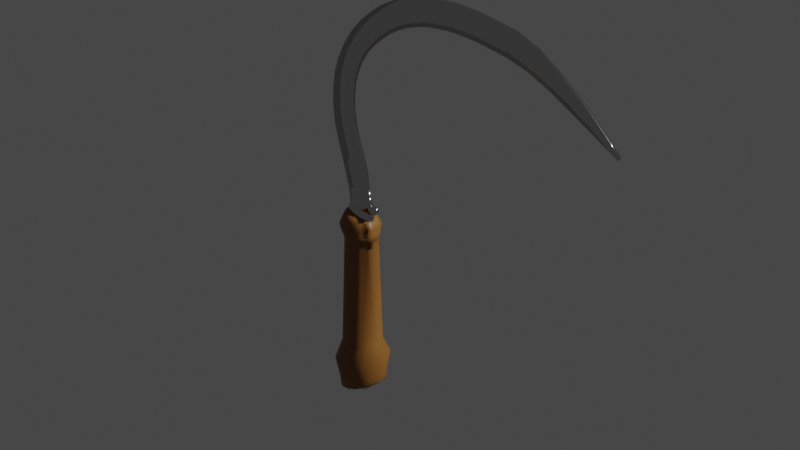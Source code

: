 # Source: sickle.blend  (saved by Blender 3.4.6; exported with 4.5.12 LTS)
import bpy
from mathutils import Matrix  # noqa: F401  (used for matrix-valued properties, if any)

bpy.ops.wm.read_factory_settings(use_empty=True)
scene = bpy.context.scene
scene.name = 'Scene'

# ---- materials (node trees are filled in below, after node groups)
mat_metal = bpy.data.materials.new('Metal')
mat_metal.use_transparent_shadow = False
mat_wood = bpy.data.materials.new('Wood')
mat_wood.use_transparent_shadow = False

# ---- material node trees
mat_metal.use_nodes = True; mat_metal.node_tree.nodes.clear()
_N = mat_metal.node_tree.nodes; _L = mat_metal.node_tree.links
n0 = _N.new('ShaderNodeBsdfPrincipled'); n0.name = 'Principled BSDF'; n0.location = (10, 300)
n0.distribution = 'GGX'
n0.subsurface_method = 'RANDOM_WALK_SKIN'
n0.inputs[0].default_value = (0.5947, 0.5947, 0.5947, 1.0)
n0.inputs[1].default_value = 1.0
n0.inputs[2].default_value = 0.1591
n0.inputs[3].default_value = 1.45
n0.inputs[27].default_value = (0.0, 0.0, 0.0, 1.0)
n0.inputs[28].default_value = 1.0
n1 = _N.new('ShaderNodeOutputMaterial'); n1.name = 'Material Output'; n1.location = (300, 300)
_L.new(n0.outputs[0], n1.inputs[0])
n1.is_active_output = True
mat_wood.use_nodes = True; mat_wood.node_tree.nodes.clear()
_N = mat_wood.node_tree.nodes; _L = mat_wood.node_tree.links
n0 = _N.new('ShaderNodeBsdfPrincipled'); n0.name = 'Principled BSDF'; n0.location = (10, 300)
n0.distribution = 'GGX'
n0.subsurface_method = 'RANDOM_WALK_SKIN'
n0.inputs[0].default_value = (0.2178, 0.08798, 0.01437, 1.0)
n0.inputs[3].default_value = 1.45
n0.inputs[27].default_value = (0.0, 0.0, 0.0, 1.0)
n0.inputs[28].default_value = 1.0
n1 = _N.new('ShaderNodeOutputMaterial'); n1.name = 'Material Output'; n1.location = (300, 300)
_L.new(n0.outputs[0], n1.inputs[0])
n1.is_active_output = True

# ---- world
world_world = bpy.data.worlds.new('World'); scene.world = world_world
world_world.use_nodes = True; world_world.node_tree.nodes.clear()
_N = world_world.node_tree.nodes; _L = world_world.node_tree.links
n0 = _N.new('ShaderNodeOutputWorld'); n0.name = 'World Output'; n0.location = (300, 300)
n1 = _N.new('ShaderNodeBackground'); n1.name = 'Background'; n1.location = (10, 300)
n1.inputs[0].default_value = (0.05088, 0.05088, 0.05088, 1.0)
_L.new(n1.outputs[0], n0.inputs[0])
n0.is_active_output = True
world_world.color = (0.05088, 0.05088, 0.05088)
world_world.use_sun_shadow = False
world_world.sun_shadow_jitter_overblur = 0.0

# ---- cameras
cam_camera = bpy.data.cameras.new('Camera')
cam_camera.display_size = 10.0

# ---- meshes
me_cylinder_005 = bpy.data.meshes.new('Cylinder.005')
me_cylinder_005.from_pydata([(-0.0002277, 0.2016, -0.62), (0.141, 0.1404, -0.6199), (0.1981, 0.0002434, -0.6197), (0.1405, -0.1408, -0.6198), (-0.005453, -0.1962, -0.6205), (-0.1394, -0.1393, -0.6193), (-0.1966, -0.001597, -0.6201), (-0.1395, 0.1395, -0.6199), (-4.188e-06, 0.242, -2.549), (0.1813, 0.1694, -2.529), (0.2568, -0.004429, -2.478), (0.1855, -0.1821, -2.443), (-3.444e-05, -0.248, -2.401), (-0.1806, -0.1757, -2.424), (-0.2547, -0.003367, -2.477), (-0.1816, 0.1704, -2.529), (0.1151, -0.008058, -2.484), (0.08131, 0.06995, -2.508), (-6.487e-05, 0.1028, -2.518), (0.2044, 0.197, -2.396), (0.2869, 0.006821, -2.349), (0.2068, -0.1905, -2.306), (-0.0002672, -0.2692, -2.279), (-0.2037, -0.1872, -2.3), (-0.2881, 0.004251, -2.348), (-0.2027, 0.2002, -2.397), (-1.24e-05, 0.2805, -2.417), (0.2428, 0.2331, -2.135), (0.339, 0.005644, -2.092), (0.2399, -0.2201, -2.051), (0.00128, -0.3142, -2.034), (-0.2357, -0.2228, -2.05), (-0.3406, 0.009054, -2.095), (-0.2444, 0.2322, -2.136), (0.002507, 0.3271, -2.153), (-0.0008268, 0.2387, -1.883), (0.1725, 0.1711, -1.883), (0.2473, 0.005604, -1.884), (0.174, -0.1635, -1.883), (-8.041e-06, -0.232, -1.883), (-0.1741, -0.1629, -1.883), (-0.2442, 0.005012, -1.883), (-0.1734, 0.1726, -1.882), (0.2799, 0.001704, -2.451), (0.2038, -0.1938, -2.395), (-0.1977, -0.1864, -2.391), (-0.2794, 0.00307, -2.449), (0.0002612, -0.2655, -2.368), (-0.1973, 0.1912, -2.507), (0.1959, 0.1938, -2.508), (-3.334e-05, 0.2684, -2.53), (0.08142, -0.08624, -2.47), (0.0001146, -0.117, -2.449), (-0.08105, -0.08503, -2.459), (-0.1151, -0.007707, -2.484), (-0.08189, 0.07033, -2.509), (0.09322, -0.01803, -2.513), (0.05772, 0.04442, -2.539), (-0.003134, 0.06422, -2.546), (0.06578, -0.08343, -2.494), (0.00258, -0.1092, -2.486), (-0.06666, -0.08145, -2.498), (-0.09029, -0.02508, -2.518), (-0.06347, 0.04035, -2.537), (0.07065, -0.03156, -2.549), (0.04319, 0.01488, -2.568), (-0.002186, 0.02984, -2.573), (0.04926, -0.08005, -2.534), (0.001417, -0.09943, -2.527), (-0.04898, -0.07865, -2.536), (-0.06661, -0.03649, -2.552), (-0.04735, 0.0122, -2.567), (0.02631, -0.04616, -2.574), (0.01601, -0.02836, -2.581), (-0.001211, -0.02264, -2.583), (0.01833, -0.06417, -2.567), (0.0003296, -0.07095, -2.564), (-0.0192, -0.06324, -2.567), (-0.0257, -0.0476, -2.573), (-0.0184, -0.02951, -2.58), (-0.0005938, -0.04772, -2.576), (-0.1834, -0.0758, -0.6196), (-0.226, -0.09528, -2.458), (-0.09831, -0.04629, -2.47), (-0.2639, -0.09803, -2.326), (-0.313, -0.1171, -2.069), (-0.2242, -0.08329, -1.878), (-0.2525, -0.09984, -2.427), (-0.08289, -0.05614, -2.51), (-0.0599, -0.05871, -2.546), (-0.02247, -0.05547, -2.571), (-0.07598, -0.1817, -0.6211), (-0.09339, -0.2204, -2.417), (-0.0392, -0.09907, -2.452), (-0.1095, -0.2464, -2.292), (-0.1291, -0.2902, -2.038), (-0.09223, -0.2127, -1.878), (-0.1045, -0.2412, -2.384), (-0.03406, -0.1025, -2.493), (-0.0251, -0.09215, -2.534), (-0.009304, -0.06747, -2.566), (0.07565, -0.1842, -0.6194), (0.09423, -0.2214, -2.418), (0.03921, -0.09907, -2.452), (0.1097, -0.2472, -2.292), (0.1294, -0.2901, -2.038), (0.09389, -0.2116, -1.878), (0.1055, -0.2473, -2.387), (0.03677, -0.1017, -2.491), (0.02628, -0.09274, -2.532), (0.009208, -0.06792, -2.566), (0.1821, -0.0753, -0.6193), (0.228, -0.09722, -2.461), (0.0985, -0.04598, -2.47), (0.2672, -0.09948, -2.326), (0.3099, -0.1136, -2.07), (0.2207, -0.08437, -1.88), (0.2606, -0.1052, -2.435), (0.08555, -0.05332, -2.506), (0.06221, -0.05811, -2.544), (0.02231, -0.05539, -2.571), (0.1812, 0.07506, -0.6193), (0.2259, 0.08382, -2.512), (0.09767, 0.03106, -2.494), (0.2659, 0.1121, -2.375), (0.3153, 0.1288, -2.113), (0.2219, 0.09272, -1.88), (0.2521, 0.1002, -2.488), (0.08159, 0.0154, -2.53), (0.05964, -0.00819, -2.562), (0.02123, -0.03735, -2.578), (0.07461, 0.1802, -0.6196), (0.09336, 0.2109, -2.547), (0.04087, 0.0863, -2.511), (0.1098, 0.2615, -2.409), (0.1354, 0.3046, -2.144), (0.09211, 0.22, -1.879), (0.1046, 0.2419, -2.531), (0.02872, 0.05814, -2.546), (0.02117, 0.02361, -2.574), (0.007455, -0.02549, -2.582), (-0.07589, 0.183, -0.6193), (-0.09336, 0.2109, -2.547), (-0.04067, 0.08637, -2.513), (-0.1096, 0.2597, -2.408), (-0.1295, 0.3016, -2.143), (-0.09395, 0.221, -1.879), (-0.1045, 0.2416, -2.53), (-0.03569, 0.05593, -2.545), (-0.02583, 0.02216, -2.573), (-0.009922, -0.02609, -2.582), (-0.1839, 0.07614, -0.6193), (-0.2259, 0.08381, -2.512), (-0.09856, 0.0324, -2.493), (-0.2627, 0.11, -2.375), (-0.3157, 0.128, -2.113), (-0.221, 0.09407, -1.879), (-0.2528, 0.1003, -2.488), (-0.08306, 0.008618, -2.531), (-0.05971, -0.01247, -2.562), (-0.02212, -0.03866, -2.577), (-0.0789, -0.1918, -0.5455), (-0.01622, -0.2079, -0.545), (-0.01152, -0.2076, -0.6178), (-0.07069, -0.193, -0.618), (-0.01033, -0.1968, -0.5496), (-0.083, -0.1779, -0.5472), (0.07585, -0.1824, -0.5499), (0.1391, -0.14, -0.5496), (0.1793, -0.0773, -0.5485), (-0.1395, -0.1382, -0.5509), (-0.1819, -0.0734, -0.5498), (-0.198, -0.003134, -0.5512), (-0.1797, 0.07397, -0.5489), (-0.1368, 0.1398, -0.5368), (-0.07209, 0.1807, -0.5344), (0.00214, 0.1953, -0.5329), (0.06992, 0.1849, -0.5374), (0.1378, 0.1408, -0.5474), (0.1966, -0.002105, -0.5488), (0.1821, 0.07153, -0.5512), (-0.1421, -0.1411, -0.544), (-0.08281, -0.1962, -0.543), (-0.09037, -0.2071, -0.4739), (-0.149, -0.1574, -0.4759), (-0.1846, -0.07491, -0.5403), (-0.2019, -0.003693, -0.543), (-0.1891, 0.07318, -0.5324), (-0.1504, 0.1466, -0.4975), (-0.07555, 0.1886, -0.4768), (0.002998, 0.2132, -0.4634), (0.07453, 0.1918, -0.5079), (-0.01689, -0.2138, -0.5415), (0.07757, -0.1864, -0.5387), (0.1435, -0.1458, -0.5391), (0.1899, -0.08109, -0.5397), (0.2076, -0.004101, -0.5394), (0.1917, 0.07484, -0.5378), (0.1451, 0.1446, -0.532), (-0.1998, -0.07716, -0.4789), (-0.2161, -0.004084, -0.4844), (-0.2065, 0.06677, -0.4777), (-0.1868, 0.1323, -0.4426), (-0.1179, 0.1911, -0.4468), (-0.1014, 0.1849, -0.4443), (-0.0775, 0.2202, -0.3913), (-0.08247, 0.2288, -0.3898), (0.1008, 0.201, -0.4408), (0.1619, 0.1536, -0.4633), (-0.01961, -0.225, -0.4746), (0.0812, -0.199, -0.4746), (0.1518, -0.1569, -0.4736), (0.2023, -0.08651, -0.473), (0.2214, -0.007748, -0.4721), (0.2087, 0.07723, -0.472), (0.01386, 0.2268, -0.3881), (-0.03426, 0.2195, -0.3414), (-0.1711, 0.173, -0.4008), (-0.1606, 0.1913, -0.3744), (-0.04083, 0.2216, -0.331), (-0.13, 0.193, -0.3305), (-0.02711, 0.2053, -0.3321), (-0.02774, 0.2186, -0.3176), (0.0243, 0.2217, -0.3838), (0.1019, 0.1909, -0.4365), (0.1685, 0.1467, -0.453), (0.202, 0.07326, -0.4667), (0.2155, 0.001421, -0.4672), (0.1952, -0.0837, -0.4677), (0.1486, -0.1534, -0.4684), (0.08026, -0.199, -0.4681), (-0.02742, -0.2417, -0.3742), (-0.01873, -0.2359, -0.3771), (-0.01627, -0.2128, -0.4681), (-0.09229, -0.2226, -0.3727), (-0.08932, -0.1935, -0.4689), (-0.09511, -0.2155, -0.3758), (-0.1467, -0.1544, -0.4688), (-0.197, -0.07412, -0.4706), (-0.2127, -0.003512, -0.4739), (-0.2055, 0.06499, -0.4669), (-0.1856, 0.1275, -0.4372), (-0.1682, 0.1669, -0.3975), (-0.1613, 0.1829, -0.3759), (-0.1311, 0.1817, -0.3385), (-0.08093, 0.1924, -0.2679), (0.07645, -0.2249, -0.3783), (0.1589, -0.1756, -0.3804), (0.2122, -0.102, -0.3743), (0.2384, -0.01157, -0.3771), (0.2386, 0.06922, -0.3743), (0.2016, 0.1471, -0.3727), (0.1357, 0.1963, -0.3736), (0.03332, 0.2217, -0.3773), (-0.0003457, 0.2005, -0.2907), (-0.001982, 0.2126, -0.2826), (-0.04178, 0.1892, -0.2276), (-0.04829, 0.1739, -0.2321), (-0.07423, 0.1776, -0.2638), (0.1223, 0.1646, -0.2895), (0.1723, 0.1153, -0.2912), (0.2002, 0.05744, -0.2968), (0.2032, -0.01132, -0.2989), (0.179, -0.087, -0.3095), (0.1297, -0.1523, -0.3185), (0.06364, -0.1868, -0.3213), (-0.02275, -0.1954, -0.3194), (-0.02968, -0.1972, -0.3175), (-0.09129, -0.1842, -0.3158), (-0.09472, -0.1744, -0.3235), (0.08857, 0.2025, -0.3476), (0.05501, 0.2102, -0.3474), (0.08573, 0.1823, -0.2893), (0.04346, 0.1952, -0.2904), (-0.1653, -0.1683, -0.3784), (-0.2117, -0.1022, -0.3778), (-0.2372, -0.01828, -0.3783), (-0.2346, 0.06657, -0.3782), (-0.2076, 0.1331, -0.3802), (0.03196, -0.1694, -0.3003), (-0.001234, -0.172, -0.3049), (0.1076, -0.1363, -0.2858), (0.1526, -0.07783, -0.2625), (0.1717, -0.01427, -0.243), (0.1672, 0.03804, -0.2305), (0.143, 0.0898, -0.2227), (0.1037, 0.137, -0.2238), (0.07508, 0.157, -0.2279), (0.04476, 0.1787, -0.2372), (0.02641, 0.1963, -0.2538), (0.02408, 0.1958, -0.2493), (0.002794, 0.1819, -0.1991), (0.04477, 0.1719, -0.1826), (0.04568, 0.1151, -0.2505), (0.08559, 0.09759, -0.2308), (0.1034, 0.03222, -0.24), (0.0433, 0.0293, -0.265), (0.111, -0.0207, -0.2536), (0.04354, -0.02998, -0.2751), (0.1024, -0.08285, -0.2667), (0.03932, -0.0913, -0.2875), (-0.1456, 0.1415, -0.284), (-0.1889, 0.06977, -0.2818), (-0.1978, -0.009992, -0.2876), (-0.1741, -0.08435, -0.2979), (-0.1352, -0.1352, -0.3073), (-0.03364, -0.1656, -0.3018), (-0.09337, -0.1513, -0.2816), (-0.09909, -0.1425, -0.2863), (-0.1209, -0.1184, -0.2757), (-0.1517, -0.07611, -0.2613), (-0.1758, -0.00469, -0.2422), (-0.1649, 0.04797, -0.2322), (-0.1423, 0.09371, -0.2237), (-0.08147, 0.1629, -0.2322), (-0.09279, 0.1589, -0.2201), (-0.1465, 0.1509, -0.2763), (-0.1407, 0.1034, -0.215), (-0.09165, 0.1481, -0.2154), (-0.08067, 0.153, -0.2265), (-0.008785, 0.1693, -0.1901), (0.03352, 0.1577, -0.1757), (0.04728, 0.1248, -0.1835), (0.03368, 0.1236, -0.1821), (-0.03845, 0.1716, -0.2221), (-0.03857, 0.1307, -0.2445), (-0.07944, 0.08963, -0.2399), (-0.04188, 0.08176, -0.2605), (-0.08317, 0.08726, -0.2278), (-0.07538, 0.01386, -0.2491), (-0.07042, 0.01409, -0.2589), (-0.04611, 0.01101, -0.2729), (-0.04559, -0.04074, -0.2835), (-0.06752, -0.04393, -0.2656), (-0.0605, -0.04056, -0.2802), (-0.04006, -0.1337, -0.2936), (-0.1182, -0.074, -0.2532), (-0.1218, -0.07023, -0.2595), (-0.1359, 0.002155, -0.2391), (-0.1347, 0.002199, -0.23), (-0.1405, 0.0495, -0.227), (-0.1378, 0.04976, -0.2176), (0.03147, -0.1848, -0.2606), (0.04068, -0.1079, -0.2377), (0.04391, -0.03835, -0.2169), (0.04649, 0.02321, -0.2028), (-0.02962, -0.1875, -0.2625), (-0.03946, -0.1523, -0.2514), (-0.04537, -0.07376, -0.2248), (-0.04747, 0.006852, -0.2012), (-0.04294, 0.06687, -0.1827), (-0.03931, 0.1166, -0.1702), (-0.03158, 0.1553, -0.1614), (0.02467, 0.1588, -0.02408), (0.03235, 0.1534, -0.1606), (-0.02367, -0.1801, -0.2556), (0.0247, -0.1799, -0.2556), (-0.02594, -0.1539, -0.2471), (-0.0258, -0.07792, -0.223), (-0.02669, 0.00971, -0.196), (-0.02581, 0.0695, -0.1794), (-0.02612, 0.1167, -0.1668), (-0.02554, 0.1455, -0.1591), (0.02571, 0.1503, -0.09804), (0.02471, 0.1448, -0.1558), (0.03617, 0.1306, -0.1494), (0.02697, 0.1302, -0.1492), (0.03964, 0.03596, -0.1958), (0.03152, 0.02407, -0.1979), (0.02958, -0.03965, -0.2127), (-0.03752, -0.1005, -0.1794), (-0.03, -0.1023, -0.181), (-0.03, -0.01555, -0.1488), (-0.03868, -0.02114, -0.1524), (0.02672, -0.1072, -0.2321), (0.03, -0.04559, -0.1711), (0.03, -0.07689, -0.1826), (0.02999, -0.1517, -0.1955), (0.02725, -0.2232, -0.2133), (-0.02552, -0.2239, -0.215), (-0.02997, -0.1658, -0.2015), (-0.02998, -0.1383, -0.1326), (-0.02993, -0.1918, -0.1562), (-0.0265, -0.2584, -0.1754), (0.02515, -0.2604, -0.1747), (0.02991, -0.191, -0.1511), (0.02999, -0.1335, -0.1262), (-0.03827, -0.1351, -0.1312), (-0.03804, -0.07233, -0.08278), (-0.03, -0.06852, -0.07918), (-0.03, 0.04669, -0.124), (-0.03, 0.01065, -0.05052), (-0.03, 0.1045, -0.1058), (-0.03, 0.09838, -0.03207), (-0.02853, 0.1484, -0.101), (-0.02977, 0.1539, -0.02503), (-0.02709, -0.1599, -0.1102), (-0.0326, -0.1601, -0.1043), (-0.02643, -0.1264, -0.02439), (-0.03326, -0.1332, -0.02841), (-0.02809, -0.1971, -0.1182), (5.034e-05, -0.1723, -0.1031), (3.294e-05, -0.1654, -0.1086), (-0.0001048, -0.1577, -0.01797), (7.667e-05, -0.1519, -0.01655), (0.001009, -0.1969, -0.1141), (-0.0281, -0.2319, -0.1147), (-0.02723, -0.261, -0.1289), (-0.02759, -0.2665, -0.1523), (-0.02989, -0.2177, -0.1427), (-0.02982, -0.2442, -0.1543), (-3.618e-08, -0.2606, -0.1759), (0.02367, -0.1959, -0.1147), (0.0009887, -0.2322, -0.1106), (0.001399, -0.2622, -0.1254), (0.00124, -0.2706, -0.1507), (0.001144, -0.189, -0.2632), (0.0005033, -0.1803, -0.2555), (0.0002778, -0.2249, -0.2156), (0.02551, -0.2695, -0.15), (0.02478, -0.2595, -0.1238), (0.02315, -0.232, -0.111), (0.02981, -0.2449, -0.1477), (0.02984, -0.2194, -0.1369), (0.02871, -0.1579, -0.1117), (0.03785, -0.04443, -0.1693), (0.03883, -0.1216, -0.1291), (0.03405, -0.163, -0.1079), (0.03463, -0.1343, -0.02649), (0.03741, -0.07447, -0.05681), (0.03803, 0.001267, -0.1155), (0.03803, 0.0643, -0.1256), (0.02713, -0.1263, -0.02487), (0.02613, -0.07089, -0.05391), (0.02625, 0.004719, -0.1116), (0.02575, 0.06498, -0.1209), (-0.02949, -0.1019, 0.06331), (-0.03, 0.02555, 0.05651), (-0.02945, 0.1706, 0.04757), (-0.03, 0.09708, 0.01528), (-0.03, 0.01345, 0.008484), (-0.03, -0.06433, 0.006817), (0.02586, 0.1741, 0.04863), (0.03, 0.02613, 0.05501), (0.02953, -0.1015, 0.06376), (0.03, 0.01379, 0.007604), (0.03, 0.01132, -0.05165), (0.03, -0.05831, 0.01106), (0.03, 0.1238, -0.08685), (0.03, 0.1131, -0.01294), (-4.657e-10, -0.1483, 0.1029), (-0.02991, -0.04865, 0.2227), (-0.03, 0.06803, 0.195), (-0.02856, 0.203, 0.16), (0.02645, 0.2044, 0.1594), (0.03, 0.07399, 0.1956), (0.02986, -0.04846, 0.2259), (-4.657e-10, -0.1311, 0.2588), (-0.02745, 0.2703, 0.3724), (0.02711, 0.2704, 0.3721), (-4.657e-10, -0.08188, 0.425), (0.02985, 0.01253, 0.4132), (0.03, 0.1118, 0.315), (-0.02948, 0.009124, 0.4117), (-0.03, 0.1108, 0.3158), (-0.02994, 0.08437, 0.6338), (-4.657e-10, 0.001558, 0.6539), (0.02986, 0.08206, 0.6349), (-0.02962, 0.335, 0.5914), (0.02909, 0.3363, 0.591), (-0.02991, 0.1221, 0.7852), (-4.657e-10, 0.04226, 0.7998), (0.02965, 0.1195, 0.7862), (-0.02765, 0.38, 0.7484), (0.02967, 0.3804, 0.7483), (-0.0299, 0.1492, 0.9618), (-6.112e-10, 0.06833, 0.9679), (0.02972, 0.1472, 0.9619), (-0.02609, 0.4033, 0.9536), (0.02717, 0.4033, 0.9535), (-0.02952, 0.1249, 1.288), (-4.657e-10, 0.0449, 1.266), (0.02922, 0.1238, 1.287), (-0.02961, 0.3543, 1.353), (0.02967, 0.3544, 1.352), (-0.02991, 0.02187, 1.566), (-4.657e-10, -0.05142, 1.508), (0.02993, 0.02146, 1.565), (-0.02612, 0.1927, 1.693), (0.02744, 0.1923, 1.692), (-0.02981, -0.08229, 1.706), (-4.657e-10, -0.1457, 1.64), (0.02991, -0.08189, 1.706), (-0.02658, 0.07424, 1.846), (0.02914, 0.07294, 1.844), (-0.02875, -0.2189, 1.833), (-4.657e-10, -0.2716, 1.759), (0.02977, -0.2155, 1.837), (-0.02656, -0.08441, 1.995), (0.02913, -0.0854, 1.993), (-0.02812, -0.4678, 1.994), (-4.657e-10, -0.4994, 1.913), (0.02953, -0.4649, 1.999), (-0.02658, -0.3707, 2.187), (0.02914, -0.3713, 2.185), (-0.02938, -0.7174, 2.098), (-4.657e-10, -0.7329, 2.013), (0.02989, -0.7158, 2.101), (-0.02659, -0.666, 2.305), (0.02914, -0.6661, 2.303), (-0.02996, -0.9967, 2.164), (-4.657e-10, -1.004, 2.073), (0.02995, -0.9967, 2.163), (-0.02531, -0.9801, 2.366), (0.02816, -0.9803, 2.363), (-0.02994, -1.343, 2.178), (-4.657e-10, -1.336, 2.084), (0.02993, -1.343, 2.177), (-0.02531, -1.359, 2.372), (0.02816, -1.359, 2.371), (-0.02972, -1.68, 2.147), (-4.657e-10, -1.665, 2.05), (0.0297, -1.68, 2.146), (-0.02531, -1.714, 2.329), (0.02816, -1.713, 2.329), (-0.02623, -2.078, 2.063), (-4.657e-10, -2.046, 1.973), (0.02622, -2.077, 2.062), (-0.02275, -2.142, 2.242), (0.02266, -2.142, 2.242), (-0.02096, -2.337, 1.963), (-4.657e-10, -2.301, 1.89), (0.02149, -2.337, 1.966), (-0.01864, -2.413, 2.129), (0.01854, -2.413, 2.129), (-0.01822, -2.609, 1.845), (-4.657e-10, -2.559, 1.771), (0.0182, -2.609, 1.844), (-0.01317, -2.679, 1.957), (0.01513, -2.679, 1.956), (-0.01751, -2.924, 1.644), (-4.657e-10, -2.875, 1.593), (0.01748, -2.923, 1.643), (-0.01241, -2.99, 1.716), (0.0141, -2.99, 1.716), (-0.01749, -3.252, 1.405), (-6.985e-10, -3.238, 1.382), (0.01746, -3.252, 1.405), (-0.01272, -3.278, 1.448), (0.01334, -3.278, 1.448), (-0.01652, -3.376, 1.32), (-4.657e-10, -3.364, 1.307), (0.0169, -3.374, 1.322), (-0.01356, -3.389, 1.337), (0.01349, -3.389, 1.337), (-0.03207, 0.1876, -0.2214), (0.02, 0.1877, -0.2332), (-4.657e-10, -0.3837, 1.839), (-0.02843, -0.3416, 1.917), (0.02913, -0.2252, 2.094), (0.02965, -0.3384, 1.921), (-0.02657, -0.2244, 2.096), (-0.02975, 0.08928, 1.415), (-4.657e-10, 0.01107, 1.375), (0.02961, 0.08839, 1.414), (0.02802, 0.2919, 1.516), (-0.02757, 0.2919, 1.516), (-5.912e-10, 0.06557, 1.122), (-0.02973, 0.1442, 1.128), (0.02759, 0.3948, 1.149), (0.02953, 0.1427, 1.128), (-0.02731, 0.3948, 1.149), (-4.657e-10, -1.17, 2.082), (-0.02995, -1.17, 2.175), (0.02816, -1.169, 2.372), (0.02994, -1.17, 2.174), (-0.02453, -1.169, 2.374), (-0.02983, -1.513, 2.165), (-0.02531, -1.537, 2.353), (0.02981, -1.513, 2.164), (-4.657e-10, -1.501, 2.069), (0.02816, -1.537, 2.352), (-0.02346, -1.928, 2.286), (0.02439, -1.928, 2.285), (-4.657e-10, -1.855, 2.012), (-0.02797, -1.879, 2.105), (0.02796, -1.878, 2.104), (-0.02967, -0.857, 2.135), (-0.02595, -0.823, 2.339), (0.02992, -0.8563, 2.136), (-4.657e-10, -0.8685, 2.047), (0.02865, -0.8232, 2.336), (-0.02875, -0.5896, 2.05), (-0.02659, -0.5143, 2.252), (0.02971, -0.5873, 2.054), (-4.657e-10, -0.6131, 1.967), (0.02914, -0.5146, 2.249)], [], [(121, 2, 37, 126), (35, 0, 131, 136), (121, 126, 36, 1), (111, 116, 37, 2), (101, 106, 38, 3), (91, 96, 39, 4), (117, 44, 11, 112), (87, 46, 14, 82), (107, 47, 12, 102), (157, 48, 15, 152), (127, 43, 10, 122), (97, 45, 13, 92), (147, 50, 8, 142), (137, 49, 9, 132), (142, 8, 18, 143), (132, 9, 17, 133), (112, 11, 51, 113), (92, 13, 53, 93), (152, 15, 55, 153), (122, 10, 16, 123), (102, 12, 52, 103), (82, 14, 54, 83), (105, 30, 22, 104), (125, 27, 36, 126), (95, 31, 23, 94), (85, 32, 24, 84), (155, 33, 25, 154), (125, 28, 20, 124), (116, 38, 29, 115), (145, 34, 26, 144), (105, 29, 38, 106), (95, 30, 39, 96), (85, 31, 40, 86), (155, 32, 41, 156), (145, 33, 42, 146), (151, 156, 41, 6), (23, 84, 87, 45), (26, 50, 147, 144), (25, 48, 157, 154), (24, 46, 87, 84), (23, 45, 97, 94), (22, 47, 107, 104), (21, 44, 117, 114), (20, 43, 127, 124), (135, 27, 19, 134), (115, 29, 21, 114), (1, 36, 136, 131), (40, 5, 81, 86), (42, 7, 141, 146), (143, 18, 58, 148), (133, 17, 57, 138), (113, 51, 59, 118), (93, 53, 61, 98), (153, 55, 63, 158), (123, 16, 56, 128), (103, 52, 60, 108), (83, 54, 62, 88), (98, 61, 69, 99), (158, 63, 71, 159), (128, 56, 64, 129), (108, 60, 68, 109), (88, 62, 70, 89), (148, 58, 66, 149), (138, 57, 65, 139), (118, 59, 67, 119), (139, 65, 73, 140), (119, 67, 75, 120), (99, 69, 77, 100), (159, 71, 79, 160), (129, 64, 72, 130), (109, 68, 76, 110), (89, 70, 78, 90), (149, 66, 74, 150), (110, 76, 80), (90, 78, 80), (150, 74, 80), (140, 73, 80), (120, 75, 80), (100, 77, 80), (160, 79, 80), (130, 72, 80), (136, 36, 27, 135), (69, 89, 90, 77), (61, 88, 89, 69), (53, 83, 88, 61), (151, 7, 42, 156), (41, 86, 81, 6), (22, 94, 97, 47), (32, 85, 86, 41), (31, 85, 84, 23), (13, 82, 83, 53), (45, 87, 82, 13), (68, 99, 100, 76), (60, 98, 99, 68), (52, 93, 98, 60), (40, 96, 91, 5), (21, 104, 107, 44), (31, 95, 96, 40), (30, 95, 94, 22), (12, 92, 93, 52), (47, 97, 92, 12), (67, 109, 110, 75), (59, 108, 109, 67), (51, 103, 108, 59), (39, 106, 101, 4), (20, 114, 117, 43), (30, 105, 106, 39), (29, 105, 104, 21), (11, 102, 103, 51), (44, 107, 102, 11), (64, 119, 120, 72), (56, 118, 119, 64), (16, 113, 118, 56), (38, 116, 111, 3), (19, 124, 127, 49), (28, 115, 114, 20), (37, 116, 115, 28), (10, 112, 113, 16), (43, 117, 112, 10), (65, 129, 130, 73), (57, 128, 129, 65), (17, 123, 128, 57), (26, 134, 137, 50), (27, 125, 124, 19), (28, 125, 126, 37), (9, 122, 123, 17), (49, 127, 122, 9), (35, 136, 135, 34), (66, 139, 140, 74), (58, 138, 139, 66), (18, 133, 138, 58), (25, 144, 147, 48), (34, 135, 134, 26), (8, 132, 133, 18), (50, 137, 132, 8), (71, 149, 150, 79), (63, 148, 149, 71), (55, 143, 148, 63), (35, 146, 141, 0), (24, 154, 157, 46), (34, 145, 146, 35), (33, 145, 144, 25), (15, 142, 143, 55), (48, 147, 142, 15), (70, 159, 160, 78), (62, 158, 159, 70), (54, 153, 158, 62), (33, 155, 156, 42), (32, 155, 154, 24), (14, 152, 153, 54), (46, 157, 152, 14), (4, 163, 164, 91), (163, 4, 165, 162), (161, 164, 163, 162), (161, 166, 91, 164), (3, 168, 167, 101), (101, 167, 165, 4), (111, 169, 168, 3), (2, 179, 169, 111), (121, 180, 179, 2), (178, 180, 121, 1), (177, 178, 1, 131), (176, 177, 131, 0), (175, 176, 0, 141), (174, 175, 141, 7), (173, 174, 7, 151), (172, 173, 151, 6), (171, 172, 6, 81), (170, 171, 81, 5), (5, 91, 166, 170), (181, 170, 166, 182), (182, 183, 184, 181), (167, 193, 192, 165), (168, 194, 193, 167), (169, 195, 194, 168), (179, 196, 195, 169), (180, 197, 196, 179), (198, 197, 180, 178), (198, 178, 177, 191), (191, 177, 176, 190), (190, 176, 175, 189), (189, 175, 174, 188), (188, 174, 173, 187), (187, 173, 172, 186), (186, 172, 171, 185), (171, 170, 181, 185), (189, 188, 203, 204), (206, 205, 204, 203), (190, 189, 204, 205), (166, 161, 182), (165, 192, 162), (162, 192, 182, 161), (183, 182, 192, 209), (184, 199, 185, 181), (186, 185, 199, 200), (187, 186, 200, 201), (188, 187, 201, 202), (193, 210, 209, 192), (194, 211, 210, 193), (195, 212, 211, 194), (196, 213, 212, 195), (197, 214, 213, 196), (208, 214, 197, 198), (208, 198, 191, 207), (215, 207, 191, 190), (205, 216, 215, 190), (202, 217, 203, 188), (206, 203, 217, 218), (206, 219, 216, 205), (218, 220, 219, 206), (219, 222, 221, 216), (229, 230, 210, 211), (223, 215, 216, 221), (224, 207, 215, 223), (208, 207, 224, 225), (214, 208, 225, 226), (227, 213, 214, 226), (228, 212, 213, 227), (229, 211, 212, 228), (231, 209, 233, 232), (209, 210, 230, 233), (184, 183, 235, 237), (234, 236, 235, 183), (183, 209, 231, 234), (199, 184, 237, 238), (200, 199, 238, 239), (201, 200, 239, 240), (202, 201, 240, 241), (217, 202, 241, 242), (218, 217, 242, 243), (220, 218, 243, 244), (220, 245, 222, 219), (246, 232, 233, 230), (229, 247, 246, 230), (248, 247, 229, 228), (249, 248, 228, 227), (250, 249, 227, 226), (251, 250, 226, 225), (236, 274, 237, 235), (252, 251, 225, 224), (253, 252, 224, 223), (254, 253, 223, 221), (222, 255, 254, 221), (245, 256, 255, 222), (256, 245, 258, 257), (252, 259, 260, 251), (261, 250, 251, 260), (262, 249, 250, 261), (263, 248, 249, 262), (264, 247, 248, 263), (265, 246, 247, 264), (266, 232, 246, 265), (267, 231, 232, 266), (234, 231, 267, 268), (236, 234, 268, 269), (253, 271, 270, 252), (259, 252, 270, 272), (271, 273, 272, 270), (254, 273, 271, 253), (238, 237, 274, 275), (239, 238, 275, 276), (240, 239, 276, 277), (241, 240, 277, 278), (241, 278, 243, 242), (266, 265, 279, 280), (281, 279, 265, 264), (282, 281, 264, 263), (283, 282, 263, 262), (284, 283, 262, 261), (285, 284, 261, 260), (259, 286, 285, 260), (272, 287, 286, 259), (273, 288, 287, 272), (289, 288, 273, 254), (255, 290, 289, 254), (289, 290, 288), (555, 291, 556), (288, 290, 556), (294, 287, 288, 293), (285, 286, 287, 294), (295, 284, 285, 294), (296, 295, 294, 293), (297, 283, 284, 295), (296, 298, 297, 295), (299, 282, 283, 297), (298, 300, 299, 297), (279, 281, 299, 300), (282, 299, 281), (244, 243, 278, 301), (302, 301, 278, 277), (303, 302, 277, 276), (304, 303, 276, 275), (305, 304, 275, 274), (274, 236, 269, 305), (267, 266, 280, 306), (268, 267, 306, 307), (269, 268, 307, 308), (305, 269, 308, 309), (310, 304, 305, 309), (311, 303, 304, 310), (312, 302, 303, 311), (313, 301, 302, 312), (315, 314, 258, 245), (316, 220, 244, 301), (313, 317, 316, 301), (220, 316, 315, 245), (319, 314, 315, 318), (257, 258, 314, 319), (317, 318, 315, 316), (324, 320, 291, 555), (292, 291, 320, 321), (321, 323, 322, 292), (292, 322, 293, 288), (319, 325, 257), (325, 324, 257), (325, 319, 326, 327), (328, 326, 319, 318), (327, 326, 330, 331), (329, 330, 326, 328), (330, 329, 333, 334), (332, 331, 330, 334), (335, 332, 334, 333), (333, 336, 307, 335), (337, 310, 309, 308), (308, 307, 336, 337), (311, 310, 337, 338), (339, 338, 337, 336), (312, 311, 338, 340), (313, 312, 340), (339, 341, 340, 338), (317, 313, 340, 341), (317, 341, 328, 318), (328, 341, 339, 329), (329, 339, 336, 333), (307, 306, 335), (296, 293, 322, 345), (344, 298, 296, 345), (343, 300, 298, 344), (343, 342, 279, 300), (384, 411, 418, 378), (379, 355, 417, 418), (335, 306, 346, 347), (348, 332, 335, 347), (349, 331, 332, 348), (350, 327, 331, 349), (351, 325, 327, 350), (352, 324, 325, 351), (352, 320, 324), (321, 320, 352, 354), (417, 355, 346, 416), (347, 346, 355, 357), (348, 347, 357, 358), (350, 349, 359, 360), (351, 350, 360, 361), (352, 351, 361, 362), (364, 362, 394, 363), (354, 352, 362, 364), (323, 321, 354, 365), (364, 366, 365, 354), (323, 367, 345, 322), (367, 368, 345), (369, 344, 345, 368), (358, 371, 370, 348), (373, 372, 359, 349), (349, 348, 370, 373), (374, 343, 344, 369), (343, 374, 356, 342), (369, 368, 375, 376), (374, 369, 376, 377), (378, 356, 374, 377), (418, 417, 356, 378), (357, 355, 379, 380), (357, 380, 371, 358), (380, 382, 381, 371), (383, 382, 380, 379), (411, 383, 379, 418), (385, 384, 378, 377), (386, 385, 377, 376), (376, 375, 386), (387, 370, 371, 381), (373, 370, 387, 388), (389, 372, 373, 388), (360, 359, 372, 390), (389, 391, 390, 372), (361, 360, 390, 392), (391, 393, 392, 390), (362, 361, 392, 394), (393, 395, 394, 392), (353, 363, 394, 395), (396, 397, 387, 381), (399, 398, 389, 388), (388, 387, 397, 399), (396, 381, 382, 400), (402, 401, 397, 396), (404, 398, 399, 403), (399, 397, 401, 403), (400, 405, 402, 396), (383, 410, 409, 382), (382, 409, 406, 400), (407, 406, 409, 410), (408, 407, 410, 383), (407, 408, 415, 414), (400, 406, 413, 405), (408, 383, 411, 415), (406, 407, 414, 413), (280, 279, 342, 416), (356, 417, 416, 342), (306, 280, 416, 346), (419, 415, 411, 384), (419, 420, 414, 415), (420, 421, 413, 414), (412, 405, 413, 421), (385, 423, 422, 384), (420, 419, 384, 422), (421, 420, 422, 423), (421, 423, 385, 412), (386, 424, 412, 385), (402, 405, 412, 424), (425, 375, 368, 367), (386, 375, 425, 426), (424, 386, 426, 427), (401, 402, 424, 427), (403, 401, 427, 428), (429, 428, 427, 426), (430, 429, 426, 425), (431, 430, 425, 367), (365, 431, 367, 323), (404, 403, 428, 432), (429, 433, 432, 428), (430, 434, 433, 429), (431, 435, 434, 430), (366, 435, 431, 365), (439, 438, 395, 393), (391, 440, 439, 393), (437, 438, 439, 440), (441, 436, 437, 440), (389, 441, 440, 391), (389, 398, 436, 441), (442, 353, 395, 438), (444, 447, 445, 443), (433, 447, 444, 432), (446, 445, 447, 433), (433, 434, 435, 446), (366, 448, 446, 435), (366, 364, 363, 448), (449, 445, 446, 448), (442, 443, 445, 449), (353, 449, 448, 363), (442, 449, 353), (404, 432, 444, 450), (404, 450, 436, 398), (444, 443, 455, 456), (438, 437, 452, 453), (442, 438, 453, 454), (450, 444, 456, 457), (443, 442, 454, 455), (437, 436, 451, 452), (436, 450, 457, 451), (454, 453, 458, 459), (460, 457, 456, 461), (462, 461, 456, 455), (455, 454, 459, 462), (461, 462, 459), (464, 458, 453, 452), (451, 463, 464, 452), (463, 458, 464), (451, 457, 460, 463), (459, 458, 468, 469), (467, 461, 459, 469), (467, 466, 460, 461), (465, 463, 460, 466), (458, 463, 465, 468), (465, 466, 471, 470), (467, 469, 474, 472), (468, 465, 470, 473), (466, 467, 472, 471), (469, 468, 473, 474), (470, 471, 476, 475), (472, 474, 479, 477), (473, 470, 475, 478), (471, 472, 477, 476), (474, 473, 478, 479), (568, 567, 481, 480), (570, 569, 484, 482), (571, 568, 480, 483), (567, 570, 482, 481), (569, 571, 483, 484), (562, 563, 486, 485), (564, 565, 489, 487), (566, 562, 485, 488), (563, 564, 487, 486), (565, 566, 488, 489), (485, 486, 491, 490), (487, 489, 494, 492), (488, 485, 490, 493), (486, 487, 492, 491), (489, 488, 493, 494), (493, 490, 495, 498), (491, 492, 497, 496), (494, 493, 498, 499), (490, 491, 496, 495), (492, 494, 499, 497), (558, 557, 501, 500), (560, 559, 504, 502), (561, 558, 500, 503), (557, 560, 502, 501), (559, 561, 503, 504), (593, 592, 505, 508), (595, 594, 507, 506), (596, 593, 508, 509), (592, 595, 506, 505), (594, 596, 509, 507), (588, 587, 510, 513), (590, 589, 512, 511), (591, 588, 513, 514), (587, 590, 511, 510), (589, 591, 514, 512), (573, 572, 516, 515), (575, 574, 519, 517), (576, 573, 515, 518), (572, 575, 517, 516), (574, 576, 518, 519), (578, 577, 520, 523), (580, 579, 522, 521), (581, 578, 523, 524), (577, 580, 521, 520), (579, 581, 524, 522), (583, 582, 528, 529), (585, 584, 526, 525), (586, 583, 529, 527), (582, 585, 525, 528), (584, 586, 527, 526), (527, 529, 534, 532), (528, 525, 530, 533), (526, 527, 532, 531), (529, 528, 533, 534), (525, 526, 531, 530), (531, 532, 537, 536), (534, 533, 538, 539), (530, 531, 536, 535), (532, 534, 539, 537), (533, 530, 535, 538), (535, 536, 541, 540), (537, 539, 544, 542), (538, 535, 540, 543), (536, 537, 542, 541), (539, 538, 543, 544), (543, 540, 545, 548), (541, 542, 547, 546), (544, 543, 548, 549), (540, 541, 546, 545), (542, 544, 549, 547), (545, 546, 551, 550), (547, 549, 554, 552), (548, 545, 550, 553), (546, 547, 552, 551), (549, 548, 553, 554), (256, 555, 556, 290, 255), (292, 288, 556, 291), (324, 555, 256, 257), (79, 150, 80), (78, 160, 80), (77, 90, 80), (76, 100, 80), (75, 110, 80), (72, 120, 80), (73, 130, 80), (74, 140, 80), (499, 498, 561, 559), (496, 497, 560, 557), (498, 495, 558, 561), (497, 499, 559, 560), (495, 496, 557, 558), (484, 483, 566, 565), (481, 482, 564, 563), (483, 480, 562, 566), (482, 484, 565, 564), (480, 481, 563, 562), (479, 478, 571, 569), (476, 477, 570, 567), (478, 475, 568, 571), (477, 479, 569, 570), (475, 476, 567, 568), (514, 513, 576, 574), (511, 512, 575, 572), (513, 510, 573, 576), (512, 514, 574, 575), (510, 511, 572, 573), (517, 519, 581, 579), (515, 516, 580, 577), (519, 518, 578, 581), (516, 517, 579, 580), (518, 515, 577, 578), (521, 522, 586, 584), (523, 520, 585, 582), (522, 524, 583, 586), (520, 521, 584, 585), (524, 523, 582, 583), (507, 509, 591, 589), (505, 506, 590, 587), (509, 508, 588, 591), (506, 507, 589, 590), (508, 505, 587, 588), (502, 504, 596, 594), (500, 501, 595, 592), (504, 503, 593, 596), (501, 502, 594, 595), (503, 500, 592, 593), (553, 550, 552, 554), (551, 552, 550), (19, 49, 137, 134)])
me_cylinder_005.polygons.foreach_set('use_smooth', [True] * 611)
me_cylinder_005.polygons.foreach_set('material_index', [1, 1, 1, 1, 1, 1, 1, 1, 1, 1, 1, 1, 1, 1, 1, 1, 1, 1, 1, 1, 1, 1, 1, 1, 1, 1, 1, 1, 1, 1, 1, 1, 1, 1, 1, 1, 1, 1, 1, 1, 1, 1, 1, 1, 1, 1, 1, 1, 1, 0, 0, 0, 0, 0, 0, 0, 0, 0, 0, 0, 0, 0, 0, 0, 0, 0, 0, 0, 0, 0, 0, 0, 0, 0, 0, 0, 0, 0, 0, 0, 0, 1, 0, 0, 0, 1, 1, 1, 1, 1, 1, 1, 0, 0, 0, 1, 1, 1, 1, 1, 1, 0, 0, 0, 1, 1, 1, 1, 1, 1, 0, 0, 0, 1, 1, 1, 1, 1, 1, 0, 0, 0, 1, 1, 1, 1, 1, 1, 0, 0, 0, 1, 1, 1, 1, 0, 0, 0, 1, 1, 1, 1, 1, 1, 0, 0, 0, 1, 1, 1, 1, 1, 1, 1, 1, 1, 1, 1, 1, 1, 1, 1, 1, 1, 1, 1, 1, 1, 1, 1, 1, 1, 1, 1, 1, 1, 1, 1, 1, 1, 1, 1, 1, 1, 1, 1, 1, 1, 1, 1, 1, 1, 1, 1, 1, 1, 1, 1, 1, 1, 1, 1, 1, 1, 1, 1, 1, 1, 1, 1, 1, 1, 1, 1, 1, 1, 1, 1, 1, 1, 1, 1, 1, 1, 1, 1, 1, 1, 1, 1, 1, 1, 1, 1, 1, 1, 1, 1, 1, 1, 1, 1, 1, 1, 1, 1, 1, 1, 1, 1, 1, 1, 1, 1, 1, 1, 1, 1, 1, 1, 1, 1, 1, 1, 1, 1, 1, 1, 1, 1, 1, 1, 1, 1, 1, 1, 0, 1, 1, 1, 1, 1, 1, 1, 1, 1, 1, 1, 1, 1, 1, 1, 1, 1, 1, 1, 1, 1, 1, 1, 1, 1, 1, 1, 1, 1, 1, 1, 1, 0, 0, 0, 0, 1, 1, 1, 1, 1, 1, 1, 1, 1, 1, 1, 1, 1, 1, 1, 1, 1, 1, 1, 1, 1, 1, 0, 0, 0, 0, 0, 0, 0, 0, 0, 0, 0, 0, 0, 0, 0, 0, 0, 0, 0, 0, 0, 0, 0, 0, 0, 0, 0, 0, 0, 0, 0, 0, 0, 0, 0, 0, 0, 0, 0, 0, 0, 0, 0, 0, 0, 0, 0, 0, 0, 0, 0, 0, 0, 0, 0, 0, 0, 0, 0, 0, 0, 0, 0, 0, 0, 0, 0, 0, 0, 0, 0, 0, 0, 0, 0, 0, 0, 0, 0, 0, 0, 0, 0, 0, 0, 0, 0, 0, 0, 0, 0, 0, 0, 0, 0, 0, 0, 0, 0, 0, 0, 0, 0, 0, 0, 0, 0, 0, 0, 0, 0, 0, 0, 0, 0, 0, 0, 0, 0, 0, 0, 0, 0, 0, 0, 0, 0, 0, 0, 0, 0, 0, 0, 0, 0, 0, 0, 0, 0, 0, 0, 0, 0, 0, 0, 0, 0, 0, 0, 0, 0, 0, 0, 0, 0, 0, 0, 0, 0, 0, 0, 0, 0, 0, 0, 0, 0, 0, 0, 0, 0, 0, 0, 0, 0, 0, 0, 0, 0, 0, 0, 0, 0, 0, 0, 0, 0, 0, 0, 0, 0, 0, 0, 0, 0, 0, 0, 0, 0, 0, 0, 0, 0, 0, 0, 0, 0, 0, 0, 0, 0, 0, 0, 0, 0, 0, 0, 0, 0, 0, 0, 0, 1, 0, 1, 0, 0, 0, 0, 0, 0, 0, 0, 0, 0, 0, 0, 0, 0, 0, 0, 0, 0, 0, 0, 0, 0, 0, 0, 0, 0, 0, 0, 0, 0, 0, 0, 0, 0, 0, 0, 0, 0, 0, 0, 0, 0, 0, 0, 0, 0, 0, 0, 0, 0, 1])
_uv = me_cylinder_005.uv_layers.new(name='UVMap')
_uv.uv.foreach_set('vector', [0.1128, 0.08337, 0.1263, 0.08622, 0.09676, 0.3158, 0.08064, 0.3137, 0.02769, 0.3107, 0.0702, 0.07387, 0.08486, 0.07707, 0.04604, 0.3117, 0.1128, 0.08337, 0.08064, 0.3137, 0.0636, 0.3131, 0.09901, 0.08042, 0.1399, 0.08838, 0.1134, 0.3161, 0.09676, 0.3158, 0.1263, 0.08622, 0.1675, 0.09078, 0.1455, 0.3197, 0.1292, 0.3185, 0.1536, 0.09, 0.1939, 0.09201, 0.1761, 0.3231, 0.1607, 0.3227, 0.1824, 0.09154, 0.1115, 0.3929, 0.1241, 0.389, 0.1239, 0.3949, 0.1123, 0.3976, 0.1899, 0.4064, 0.2021, 0.4141, 0.1992, 0.4178, 0.1874, 0.4107, 0.1377, 0.3901, 0.1514, 0.3899, 0.1507, 0.3943, 0.1372, 0.3948, 0.2115, 0.4258, 0.2221, 0.4381, 0.218, 0.4408, 0.2076, 0.4293, 0.08673, 0.4013, 0.09861, 0.3953, 0.09973, 0.3992, 0.08839, 0.4055, 0.1648, 0.3945, 0.1783, 0.3982, 0.1766, 0.4025, 0.1635, 0.3991, 0.03706, 0.4386, 0.0501, 0.4237, 0.05326, 0.4272, 0.04252, 0.4425, 0.0633, 0.415, 0.07411, 0.4066, 0.07637, 0.41, 0.06595, 0.4188, 0.04252, 0.4425, 0.05326, 0.4272, 0.07563, 0.4448, 0.07206, 0.4542, 0.06595, 0.4188, 0.07637, 0.41, 0.09056, 0.4325, 0.08337, 0.4389, 0.1123, 0.3976, 0.1239, 0.3949, 0.1269, 0.4209, 0.1176, 0.4229, 0.1635, 0.3991, 0.1766, 0.4025, 0.1651, 0.4261, 0.1555, 0.4239, 0.2076, 0.4293, 0.218, 0.4408, 0.1923, 0.4516, 0.1864, 0.4443, 0.08839, 0.4055, 0.09973, 0.3992, 0.1082, 0.4245, 0.09962, 0.4289, 0.1372, 0.3948, 0.1507, 0.3943, 0.1466, 0.4206, 0.1374, 0.4212, 0.1874, 0.4107, 0.1992, 0.4178, 0.1809, 0.4366, 0.1728, 0.4315, 0.1422, 0.3457, 0.1577, 0.3467, 0.1534, 0.3783, 0.1389, 0.3778, 0.08125, 0.3531, 0.06513, 0.3569, 0.0636, 0.3131, 0.08064, 0.3137, 0.1733, 0.3498, 0.1883, 0.354, 0.1817, 0.3862, 0.1675, 0.3823, 0.204, 0.3598, 0.2195, 0.367, 0.208, 0.4008, 0.195, 0.3933, 0.2354, 0.3737, 0.2533, 0.3825, 0.2349, 0.4238, 0.2213, 0.4112, 0.08125, 0.3531, 0.09656, 0.3502, 0.09722, 0.3824, 0.08373, 0.3868, 0.1134, 0.3161, 0.1292, 0.3185, 0.1266, 0.3462, 0.1112, 0.3476, 8.693e-05, 0.3646, 0.02575, 0.3638, 0.03904, 0.4076, 0.01958, 0.4173, 0.1422, 0.3457, 0.1266, 0.3462, 0.1292, 0.3185, 0.1455, 0.3197, 0.1733, 0.3498, 0.1577, 0.3467, 0.1607, 0.3227, 0.1761, 0.3231, 0.204, 0.3598, 0.1883, 0.354, 0.1929, 0.3256, 0.2099, 0.3267, 0.2354, 0.3737, 0.2195, 0.367, 0.2265, 0.3297, 0.2439, 0.3309, 0.2779, 0.3909, 0.2533, 0.3825, 0.2616, 0.3333, 0.2799, 0.3336, 0.25, 0.09308, 0.2439, 0.3309, 0.2265, 0.3297, 0.2354, 0.09364, 0.1817, 0.3862, 0.195, 0.3933, 0.1899, 0.4064, 0.1783, 0.3982, 0.03904, 0.4076, 0.0501, 0.4237, 0.03706, 0.4386, 0.01958, 0.4173, 0.2349, 0.4238, 0.2221, 0.4381, 0.2115, 0.4258, 0.2213, 0.4112, 0.208, 0.4008, 0.2021, 0.4141, 0.1899, 0.4064, 0.195, 0.3933, 0.1817, 0.3862, 0.1783, 0.3982, 0.1648, 0.3945, 0.1675, 0.3823, 0.1534, 0.3783, 0.1514, 0.3899, 0.1377, 0.3901, 0.1389, 0.3778, 0.1246, 0.3778, 0.1241, 0.389, 0.1115, 0.3929, 0.1108, 0.3794, 0.09722, 0.3824, 0.09861, 0.3953, 0.08673, 0.4013, 0.08373, 0.3868, 0.04696, 0.3596, 0.06513, 0.3569, 0.07045, 0.3921, 0.05518, 0.3986, 0.1112, 0.3476, 0.1266, 0.3462, 0.1246, 0.3778, 0.1108, 0.3794, 0.09901, 0.08042, 0.0636, 0.3131, 0.04604, 0.3117, 0.08486, 0.07707, 0.1929, 0.3256, 0.2077, 0.09336, 0.2217, 0.09382, 0.2099, 0.3267, 0.2616, 0.3333, 0.2648, 0.0926, 0.2799, 0.09208, 0.2799, 0.3336, 0.4573, 0.1872, 0.4517, 0.1935, 0.4472, 0.1858, 0.4514, 0.1812, 0.4438, 0.1967, 0.4356, 0.1988, 0.4365, 0.1902, 0.4419, 0.1884, 0.4134, 0.1881, 0.4103, 0.1801, 0.4153, 0.1778, 0.4187, 0.1834, 0.4132, 0.1559, 0.4191, 0.1496, 0.4234, 0.1557, 0.4189, 0.1605, 0.4435, 0.1459, 0.4513, 0.149, 0.4468, 0.1561, 0.4403, 0.154, 0.4273, 0.1971, 0.4193, 0.1941, 0.423, 0.1883, 0.4297, 0.1898, 0.4077, 0.1713, 0.4088, 0.163, 0.4151, 0.1657, 0.4147, 0.1718, 0.4268, 0.1463, 0.4352, 0.1446, 0.4341, 0.1528, 0.4286, 0.154, 0.4189, 0.1605, 0.4234, 0.1557, 0.4269, 0.1614, 0.4243, 0.1645, 0.4403, 0.154, 0.4468, 0.1561, 0.4423, 0.1624, 0.438, 0.1609, 0.4297, 0.1898, 0.423, 0.1883, 0.4268, 0.1821, 0.4311, 0.1826, 0.4147, 0.1718, 0.4151, 0.1657, 0.4217, 0.1677, 0.4217, 0.1716, 0.4286, 0.154, 0.4341, 0.1528, 0.434, 0.1596, 0.4305, 0.1605, 0.4514, 0.1812, 0.4472, 0.1858, 0.4424, 0.1798, 0.4447, 0.1761, 0.4419, 0.1884, 0.4365, 0.1902, 0.4354, 0.1832, 0.4389, 0.1815, 0.4187, 0.1834, 0.4153, 0.1778, 0.4217, 0.1755, 0.4242, 0.1787, 0.4389, 0.1815, 0.4354, 0.1832, 0.4335, 0.1753, 0.4347, 0.1745, 0.4242, 0.1787, 0.4217, 0.1755, 0.4282, 0.1726, 0.4292, 0.1738, 0.4243, 0.1645, 0.4269, 0.1614, 0.4302, 0.1673, 0.4292, 0.1686, 0.438, 0.1609, 0.4423, 0.1624, 0.4359, 0.1684, 0.4343, 0.1676, 0.4311, 0.1826, 0.4268, 0.1821, 0.4302, 0.175, 0.4318, 0.1751, 0.4217, 0.1716, 0.4217, 0.1677, 0.4282, 0.1698, 0.4282, 0.1712, 0.4305, 0.1605, 0.434, 0.1596, 0.4329, 0.1669, 0.4315, 0.1671, 0.4447, 0.1761, 0.4424, 0.1798, 0.436, 0.1737, 0.4365, 0.1721, 0.4282, 0.1712, 0.4282, 0.1698, 0.4323, 0.1711, 0.4315, 0.1671, 0.4329, 0.1669, 0.4323, 0.1711, 0.4365, 0.1721, 0.436, 0.1737, 0.4323, 0.1711, 0.4347, 0.1745, 0.4335, 0.1753, 0.4323, 0.1711, 0.4292, 0.1738, 0.4282, 0.1726, 0.4323, 0.1711, 0.4292, 0.1686, 0.4302, 0.1673, 0.4323, 0.1711, 0.4343, 0.1676, 0.4359, 0.1684, 0.4323, 0.1711, 0.4318, 0.1751, 0.4302, 0.175, 0.4323, 0.1711, 0.04604, 0.3117, 0.0636, 0.3131, 0.06513, 0.3569, 0.04696, 0.3596, 0.4269, 0.1614, 0.4305, 0.1605, 0.4315, 0.1671, 0.4302, 0.1673, 0.4234, 0.1557, 0.4286, 0.154, 0.4305, 0.1605, 0.4269, 0.1614, 0.4191, 0.1496, 0.4268, 0.1463, 0.4286, 0.154, 0.4234, 0.1557, 0.25, 0.09308, 0.2648, 0.0926, 0.2616, 0.3333, 0.2439, 0.3309, 0.2265, 0.3297, 0.2099, 0.3267, 0.2217, 0.09382, 0.2354, 0.09364, 0.1534, 0.3783, 0.1675, 0.3823, 0.1648, 0.3945, 0.1514, 0.3899, 0.2195, 0.367, 0.204, 0.3598, 0.2099, 0.3267, 0.2265, 0.3297, 0.1883, 0.354, 0.204, 0.3598, 0.195, 0.3933, 0.1817, 0.3862, 0.1766, 0.4025, 0.1874, 0.4107, 0.1728, 0.4315, 0.1651, 0.4261, 0.1783, 0.3982, 0.1899, 0.4064, 0.1874, 0.4107, 0.1766, 0.4025, 0.4217, 0.1677, 0.4243, 0.1645, 0.4292, 0.1686, 0.4282, 0.1698, 0.4151, 0.1657, 0.4189, 0.1605, 0.4243, 0.1645, 0.4217, 0.1677, 0.4088, 0.163, 0.4132, 0.1559, 0.4189, 0.1605, 0.4151, 0.1657, 0.1929, 0.3256, 0.1761, 0.3231, 0.1939, 0.09201, 0.2077, 0.09336, 0.1246, 0.3778, 0.1389, 0.3778, 0.1377, 0.3901, 0.1241, 0.389, 0.1883, 0.354, 0.1733, 0.3498, 0.1761, 0.3231, 0.1929, 0.3256, 0.1577, 0.3467, 0.1733, 0.3498, 0.1675, 0.3823, 0.1534, 0.3783, 0.1507, 0.3943, 0.1635, 0.3991, 0.1555, 0.4239, 0.1466, 0.4206, 0.1514, 0.3899, 0.1648, 0.3945, 0.1635, 0.3991, 0.1507, 0.3943, 0.4217, 0.1755, 0.4217, 0.1716, 0.4282, 0.1712, 0.4282, 0.1726, 0.4153, 0.1778, 0.4147, 0.1718, 0.4217, 0.1716, 0.4217, 0.1755, 0.4103, 0.1801, 0.4077, 0.1713, 0.4147, 0.1718, 0.4153, 0.1778, 0.1607, 0.3227, 0.1455, 0.3197, 0.1675, 0.09078, 0.1824, 0.09154, 0.09722, 0.3824, 0.1108, 0.3794, 0.1115, 0.3929, 0.09861, 0.3953, 0.1577, 0.3467, 0.1422, 0.3457, 0.1455, 0.3197, 0.1607, 0.3227, 0.1266, 0.3462, 0.1422, 0.3457, 0.1389, 0.3778, 0.1246, 0.3778, 0.1239, 0.3949, 0.1372, 0.3948, 0.1374, 0.4212, 0.1269, 0.4209, 0.1241, 0.389, 0.1377, 0.3901, 0.1372, 0.3948, 0.1239, 0.3949, 0.4268, 0.1821, 0.4242, 0.1787, 0.4292, 0.1738, 0.4302, 0.175, 0.423, 0.1883, 0.4187, 0.1834, 0.4242, 0.1787, 0.4268, 0.1821, 0.4193, 0.1941, 0.4134, 0.1881, 0.4187, 0.1834, 0.423, 0.1883, 0.1292, 0.3185, 0.1134, 0.3161, 0.1399, 0.08838, 0.1536, 0.09, 0.07045, 0.3921, 0.08373, 0.3868, 0.08673, 0.4013, 0.07411, 0.4066, 0.09656, 0.3502, 0.1112, 0.3476, 0.1108, 0.3794, 0.09722, 0.3824, 0.09676, 0.3158, 0.1134, 0.3161, 0.1112, 0.3476, 0.09656, 0.3502, 0.09973, 0.3992, 0.1123, 0.3976, 0.1176, 0.4229, 0.1082, 0.4245, 0.09861, 0.3953, 0.1115, 0.3929, 0.1123, 0.3976, 0.09973, 0.3992, 0.4354, 0.1832, 0.4311, 0.1826, 0.4318, 0.1751, 0.4335, 0.1753, 0.4365, 0.1902, 0.4297, 0.1898, 0.4311, 0.1826, 0.4354, 0.1832, 0.4356, 0.1988, 0.4273, 0.1971, 0.4297, 0.1898, 0.4365, 0.1902, 0.03904, 0.4076, 0.05518, 0.3986, 0.0633, 0.415, 0.0501, 0.4237, 0.06513, 0.3569, 0.08125, 0.3531, 0.08373, 0.3868, 0.07045, 0.3921, 0.09656, 0.3502, 0.08125, 0.3531, 0.08064, 0.3137, 0.09676, 0.3158, 0.07637, 0.41, 0.08839, 0.4055, 0.09962, 0.4289, 0.09056, 0.4325, 0.07411, 0.4066, 0.08673, 0.4013, 0.08839, 0.4055, 0.07637, 0.41, 0.02769, 0.3107, 0.04604, 0.3117, 0.04696, 0.3596, 0.02575, 0.3638, 0.4424, 0.1798, 0.4389, 0.1815, 0.4347, 0.1745, 0.436, 0.1737, 0.4472, 0.1858, 0.4419, 0.1884, 0.4389, 0.1815, 0.4424, 0.1798, 0.4517, 0.1935, 0.4438, 0.1967, 0.4419, 0.1884, 0.4472, 0.1858, 0.2349, 0.4238, 0.25, 0.439, 0.2295, 0.4559, 0.2221, 0.4381, 0.02575, 0.3638, 0.04696, 0.3596, 0.05518, 0.3986, 0.03904, 0.4076, 0.05326, 0.4272, 0.06595, 0.4188, 0.08337, 0.4389, 0.07563, 0.4448, 0.0501, 0.4237, 0.0633, 0.415, 0.06595, 0.4188, 0.05326, 0.4272, 0.4423, 0.1624, 0.4448, 0.166, 0.4365, 0.1699, 0.4359, 0.1684, 0.4468, 0.1561, 0.4511, 0.1604, 0.4448, 0.166, 0.4423, 0.1624, 0.4513, 0.149, 0.4573, 0.1548, 0.4511, 0.1604, 0.4468, 0.1561, 0.02769, 0.3107, 0.009235, 0.3076, 0.05524, 0.0704, 0.0702, 0.07387, 0.208, 0.4008, 0.2213, 0.4112, 0.2115, 0.4258, 0.2021, 0.4141, 0.02575, 0.3638, 8.693e-05, 0.3646, 0.009235, 0.3076, 0.02769, 0.3107, 0.2533, 0.3825, 0.2779, 0.3909, 0.25, 0.439, 0.2349, 0.4238, 0.218, 0.4408, 0.2235, 0.4582, 0.1933, 0.4613, 0.1923, 0.4516, 0.2221, 0.4381, 0.2295, 0.4559, 0.2235, 0.4582, 0.218, 0.4408, 0.434, 0.1596, 0.438, 0.1609, 0.4343, 0.1676, 0.4329, 0.1669, 0.4341, 0.1528, 0.4403, 0.154, 0.438, 0.1609, 0.434, 0.1596, 0.4352, 0.1446, 0.4435, 0.1459, 0.4403, 0.154, 0.4341, 0.1528, 0.2533, 0.3825, 0.2354, 0.3737, 0.2439, 0.3309, 0.2616, 0.3333, 0.2195, 0.367, 0.2354, 0.3737, 0.2213, 0.4112, 0.208, 0.4008, 0.1992, 0.4178, 0.2076, 0.4293, 0.1864, 0.4443, 0.1809, 0.4366, 0.2021, 0.4141, 0.2115, 0.4258, 0.2076, 0.4293, 0.1992, 0.4178, 0.1824, 0.09154, 0.1843, 0.08962, 0.1923, 0.09054, 0.1939, 0.09201, 0.1843, 0.08962, 0.1824, 0.09154, 0.1815, 0.08027, 0.1833, 0.07856, 0.1953, 0.07969, 0.1923, 0.09054, 0.1843, 0.08962, 0.1833, 0.07856, 0.1953, 0.07969, 0.1974, 0.08115, 0.1939, 0.09201, 0.1923, 0.09054, 0.1536, 0.09, 0.1547, 0.07792, 0.1678, 0.0791, 0.1675, 0.09078, 0.1675, 0.09078, 0.1678, 0.0791, 0.1815, 0.08027, 0.1824, 0.09154, 0.1399, 0.08838, 0.142, 0.07643, 0.1547, 0.07792, 0.1536, 0.09, 0.1263, 0.08622, 0.129, 0.07409, 0.142, 0.07643, 0.1399, 0.08838, 0.1128, 0.08337, 0.116, 0.07153, 0.129, 0.07409, 0.1263, 0.08622, 0.1019, 0.06715, 0.116, 0.07153, 0.1128, 0.08337, 0.09901, 0.08042, 0.08763, 0.06145, 0.1019, 0.06715, 0.09901, 0.08042, 0.08486, 0.07707, 0.0747, 0.05713, 0.08763, 0.06145, 0.08486, 0.07707, 0.0702, 0.07387, 0.05963, 0.05358, 0.0747, 0.05713, 0.0702, 0.07387, 0.05524, 0.0704, 0.2642, 0.07612, 0.2799, 0.07491, 0.2799, 0.09208, 0.2648, 0.0926, 0.2492, 0.07964, 0.2642, 0.07612, 0.2648, 0.0926, 0.25, 0.09308, 0.2347, 0.08107, 0.2492, 0.07964, 0.25, 0.09308, 0.2354, 0.09364, 0.2219, 0.0815, 0.2347, 0.08107, 0.2354, 0.09364, 0.2217, 0.09382, 0.2084, 0.08156, 0.2219, 0.0815, 0.2217, 0.09382, 0.2077, 0.09336, 0.2077, 0.09336, 0.1939, 0.09201, 0.1974, 0.08115, 0.2084, 0.08156, 0.2084, 0.0802, 0.2084, 0.08156, 0.1974, 0.08115, 0.1956, 0.07862, 0.1956, 0.07862, 0.1967, 0.06744, 0.2076, 0.06914, 0.2084, 0.0802, 0.1678, 0.0791, 0.1679, 0.07704, 0.1837, 0.07747, 0.1815, 0.08027, 0.1547, 0.07792, 0.1551, 0.07589, 0.1679, 0.07704, 0.1678, 0.0791, 0.142, 0.07643, 0.1422, 0.074, 0.1551, 0.07589, 0.1547, 0.07792, 0.129, 0.07409, 0.1297, 0.07183, 0.1422, 0.074, 0.142, 0.07643, 0.116, 0.07153, 0.1168, 0.0688, 0.1297, 0.07183, 0.129, 0.07409, 0.1031, 0.06433, 0.1168, 0.0688, 0.116, 0.07153, 0.1019, 0.06715, 0.1031, 0.06433, 0.1019, 0.06715, 0.08763, 0.06145, 0.08954, 0.05599, 0.08954, 0.05599, 0.08763, 0.06145, 0.0747, 0.05713, 0.07884, 0.04334, 0.07884, 0.04334, 0.0747, 0.05713, 0.05963, 0.05358, 0.06218, 0.0417, 0.2797, 0.06255, 0.2799, 0.07491, 0.2642, 0.07612, 0.2625, 0.06797, 0.2625, 0.06797, 0.2642, 0.07612, 0.2492, 0.07964, 0.2481, 0.0764, 0.2481, 0.0764, 0.2492, 0.07964, 0.2347, 0.08107, 0.2345, 0.07947, 0.2345, 0.07947, 0.2347, 0.08107, 0.2219, 0.0815, 0.2219, 0.07977, 0.2219, 0.0815, 0.2084, 0.08156, 0.2084, 0.0802, 0.2219, 0.07977, 0.2797, 0.06255, 0.2625, 0.06797, 0.2711, 0.0558, 0.2748, 0.05521, 0.2734, 0.04134, 0.2752, 0.04175, 0.2748, 0.05521, 0.2711, 0.0558, 0.07884, 0.04334, 0.06218, 0.0417, 0.05868, 0.03357, 0.06921, 0.02367, 0.1974, 0.08115, 0.1953, 0.07969, 0.1956, 0.07862, 0.1815, 0.08027, 0.1837, 0.07747, 0.1833, 0.07856, 0.1833, 0.07856, 0.1837, 0.07747, 0.1956, 0.07862, 0.1953, 0.07969, 0.1967, 0.06744, 0.1956, 0.07862, 0.1837, 0.07747, 0.1843, 0.06642, 0.2076, 0.06914, 0.2222, 0.0696, 0.2219, 0.07977, 0.2084, 0.0802, 0.2345, 0.07947, 0.2219, 0.07977, 0.2222, 0.0696, 0.2338, 0.06965, 0.2481, 0.0764, 0.2345, 0.07947, 0.2338, 0.06965, 0.2449, 0.06684, 0.2625, 0.06797, 0.2481, 0.0764, 0.2449, 0.06684, 0.2545, 0.05882, 0.1679, 0.07704, 0.1691, 0.06633, 0.1843, 0.06642, 0.1837, 0.07747, 0.1551, 0.07589, 0.1566, 0.06549, 0.1691, 0.06633, 0.1679, 0.07704, 0.1422, 0.074, 0.1439, 0.06388, 0.1566, 0.06549, 0.1551, 0.07589, 0.1297, 0.07183, 0.1325, 0.06187, 0.1439, 0.06388, 0.1422, 0.074, 0.1168, 0.0688, 0.12, 0.05858, 0.1325, 0.06187, 0.1297, 0.07183, 0.1076, 0.05285, 0.12, 0.05858, 0.1168, 0.0688, 0.1031, 0.06433, 0.1076, 0.05285, 0.1031, 0.06433, 0.08954, 0.05599, 0.09675, 0.04551, 0.08613, 0.03017, 0.09675, 0.04551, 0.08954, 0.05599, 0.07884, 0.04334, 0.06921, 0.02367, 0.0819, 0.01794, 0.08613, 0.03017, 0.07884, 0.04334, 0.2545, 0.05882, 0.2589, 0.05026, 0.2711, 0.0558, 0.2625, 0.06797, 0.2734, 0.04134, 0.2711, 0.0558, 0.2589, 0.05026, 0.2606, 0.04517, 0.2734, 0.04134, 0.2759, 0.02778, 0.2781, 0.02912, 0.2752, 0.04175, 0.2606, 0.04517, 0.2604, 0.03714, 0.2759, 0.02778, 0.2734, 0.04134, 0.2759, 0.02778, 0.2761, 0.02401, 0.2797, 0.02564, 0.2781, 0.02912, 0.1567, 0.06447, 0.1693, 0.06532, 0.1691, 0.06633, 0.1566, 0.06549, 0.08845, 0.03027, 0.08613, 0.03017, 0.0819, 0.01794, 0.08496, 0.01628, 0.09838, 0.04473, 0.09675, 0.04551, 0.08613, 0.03017, 0.08845, 0.03027, 0.1076, 0.05285, 0.09675, 0.04551, 0.09838, 0.04473, 0.1096, 0.05179, 0.12, 0.05858, 0.1076, 0.05285, 0.1096, 0.05179, 0.1207, 0.0574, 0.1315, 0.06047, 0.1325, 0.06187, 0.12, 0.05858, 0.1207, 0.0574, 0.1442, 0.06246, 0.1439, 0.06388, 0.1325, 0.06187, 0.1315, 0.06047, 0.1567, 0.06447, 0.1566, 0.06549, 0.1439, 0.06388, 0.1442, 0.06246, 0.1879, 0.05216, 0.1843, 0.06642, 0.1828, 0.06471, 0.1864, 0.05214, 0.1843, 0.06642, 0.1691, 0.06633, 0.1693, 0.06532, 0.1828, 0.06471, 0.2076, 0.06914, 0.1967, 0.06744, 0.1986, 0.0661, 0.2079, 0.06788, 0.196, 0.05236, 0.197, 0.05277, 0.1986, 0.0661, 0.1967, 0.06744, 0.1967, 0.06744, 0.1843, 0.06642, 0.1879, 0.05216, 0.196, 0.05236, 0.2222, 0.0696, 0.2076, 0.06914, 0.2079, 0.06788, 0.2224, 0.0682, 0.2338, 0.06965, 0.2222, 0.0696, 0.2224, 0.0682, 0.2336, 0.06793, 0.2449, 0.06684, 0.2338, 0.06965, 0.2336, 0.06793, 0.2443, 0.06517, 0.2545, 0.05882, 0.2449, 0.06684, 0.2443, 0.06517, 0.2536, 0.05811, 0.2589, 0.05026, 0.2545, 0.05882, 0.2536, 0.05811, 0.2578, 0.0499, 0.2606, 0.04517, 0.2589, 0.05026, 0.2578, 0.0499, 0.2593, 0.04564, 0.2604, 0.03714, 0.2606, 0.04517, 0.2593, 0.04564, 0.2587, 0.03872, 0.2604, 0.03714, 0.2603, 0.02238, 0.2761, 0.02401, 0.2759, 0.02778, 0.172, 0.05152, 0.1864, 0.05214, 0.1828, 0.06471, 0.1693, 0.06532, 0.1567, 0.06447, 0.159, 0.0515, 0.172, 0.05152, 0.1693, 0.06532, 0.1474, 0.04955, 0.159, 0.0515, 0.1567, 0.06447, 0.1442, 0.06246, 0.1357, 0.04788, 0.1474, 0.04955, 0.1442, 0.06246, 0.1315, 0.06047, 0.1262, 0.04523, 0.1357, 0.04788, 0.1315, 0.06047, 0.1207, 0.0574, 0.1163, 0.04164, 0.1262, 0.04523, 0.1207, 0.0574, 0.1096, 0.05179, 0.197, 0.05277, 0.2088, 0.05442, 0.2079, 0.06788, 0.1986, 0.0661, 0.1062, 0.0373, 0.1163, 0.04164, 0.1096, 0.05179, 0.09838, 0.04473, 0.09047, 0.0299, 0.1062, 0.0373, 0.09838, 0.04473, 0.08845, 0.03027, 0.09416, 0.01192, 0.09047, 0.0299, 0.08845, 0.03027, 0.08496, 0.01628, 0.2761, 0.02401, 0.2752, 0.01528, 0.2782, 0.0156, 0.2797, 0.02564, 0.2603, 0.02238, 0.2611, 0.01119, 0.2752, 0.01528, 0.2761, 0.02401, 0.2611, 0.01119, 0.2603, 0.02238, 0.2581, 0.01975, 0.2572, 0.01225, 0.1062, 0.0373, 0.1135, 0.02572, 0.1222, 0.03113, 0.1163, 0.04164, 0.1298, 0.0351, 0.1262, 0.04523, 0.1163, 0.04164, 0.1222, 0.03113, 0.1383, 0.0374, 0.1357, 0.04788, 0.1262, 0.04523, 0.1298, 0.0351, 0.1486, 0.03976, 0.1474, 0.04955, 0.1357, 0.04788, 0.1383, 0.0374, 0.1603, 0.04118, 0.159, 0.0515, 0.1474, 0.04955, 0.1486, 0.03976, 0.1721, 0.04081, 0.172, 0.05152, 0.159, 0.0515, 0.1603, 0.04118, 0.1883, 0.04085, 0.1864, 0.05214, 0.172, 0.05152, 0.1721, 0.04081, 0.1895, 0.04107, 0.1879, 0.05216, 0.1864, 0.05214, 0.1883, 0.04085, 0.196, 0.05236, 0.1879, 0.05216, 0.1895, 0.04107, 0.1998, 0.04324, 0.197, 0.05277, 0.196, 0.05236, 0.1998, 0.04324, 0.2015, 0.04416, 0.09047, 0.0299, 0.09687, 0.02712, 0.102, 0.03012, 0.1062, 0.0373, 0.1135, 0.02572, 0.1062, 0.0373, 0.102, 0.03012, 0.1082, 0.02175, 0.09687, 0.02712, 0.1016, 0.017, 0.1082, 0.02175, 0.102, 0.03012, 0.09416, 0.01192, 0.1016, 0.017, 0.09687, 0.02712, 0.09047, 0.0299, 0.2224, 0.0682, 0.2079, 0.06788, 0.2088, 0.05442, 0.2191, 0.05464, 0.2336, 0.06793, 0.2224, 0.0682, 0.2191, 0.05464, 0.2302, 0.05398, 0.2443, 0.06517, 0.2336, 0.06793, 0.2302, 0.05398, 0.241, 0.05219, 0.2536, 0.05811, 0.2443, 0.06517, 0.241, 0.05219, 0.2501, 0.04975, 0.2536, 0.05811, 0.2501, 0.04975, 0.2593, 0.04564, 0.2578, 0.0499, 0.1883, 0.04085, 0.1721, 0.04081, 0.1771, 0.03446, 0.1841, 0.03537, 0.1612, 0.03453, 0.1771, 0.03446, 0.1721, 0.04081, 0.1603, 0.04118, 0.1495, 0.03218, 0.1612, 0.03453, 0.1603, 0.04118, 0.1486, 0.03976, 0.1405, 0.0293, 0.1495, 0.03218, 0.1486, 0.03976, 0.1383, 0.0374, 0.1342, 0.02641, 0.1405, 0.0293, 0.1383, 0.0374, 0.1298, 0.0351, 0.128, 0.02214, 0.1342, 0.02641, 0.1298, 0.0351, 0.1222, 0.03113, 0.1135, 0.02572, 0.1207, 0.01712, 0.128, 0.02214, 0.1222, 0.03113, 0.1082, 0.02175, 0.1163, 0.01316, 0.1207, 0.01712, 0.1135, 0.02572, 0.1016, 0.017, 0.1099, 0.00896, 0.1163, 0.01316, 0.1082, 0.02175, 0.1034, 0.008897, 0.1099, 0.00896, 0.1016, 0.017, 0.09416, 0.01192, 0.2752, 0.01528, 0.2748, 0.006066, 0.2757, 0.006437, 0.2782, 0.0156, 0.2757, 0.006437, 0.2748, 0.006066, 0.2762, 8.693e-05, 0.4096, 0.0682, 0.4135, 0.07418, 0.4077, 0.07793, 0.2762, 8.693e-05, 0.2748, 0.006066, 0.2718, 0.003579, 0.1268, 0.01311, 0.1163, 0.01316, 0.1099, 0.00896, 0.1232, 0.004232, 0.128, 0.02214, 0.1207, 0.01712, 0.1163, 0.01316, 0.1268, 0.01311, 0.1377, 0.01743, 0.1342, 0.02641, 0.128, 0.02214, 0.1268, 0.01311, 0.1427, 0.005165, 0.1377, 0.01743, 0.1268, 0.01311, 0.1232, 0.004232, 0.1459, 0.02178, 0.1405, 0.0293, 0.1342, 0.02641, 0.1377, 0.01743, 0.1427, 0.005165, 0.1552, 0.01101, 0.1459, 0.02178, 0.1377, 0.01743, 0.1554, 0.02697, 0.1495, 0.03218, 0.1405, 0.0293, 0.1459, 0.02178, 0.1552, 0.01101, 0.1667, 0.01977, 0.1554, 0.02697, 0.1459, 0.02178, 0.1771, 0.03446, 0.1612, 0.03453, 0.1554, 0.02697, 0.1667, 0.01977, 0.1495, 0.03218, 0.1554, 0.02697, 0.1612, 0.03453, 0.2587, 0.03872, 0.2593, 0.04564, 0.2501, 0.04975, 0.25, 0.03332, 0.2393, 0.03817, 0.25, 0.03332, 0.2501, 0.04975, 0.241, 0.05219, 0.2292, 0.04136, 0.2393, 0.03817, 0.241, 0.05219, 0.2302, 0.05398, 0.219, 0.04284, 0.2292, 0.04136, 0.2302, 0.05398, 0.2191, 0.05464, 0.21, 0.04307, 0.219, 0.04284, 0.2191, 0.05464, 0.2088, 0.05442, 0.2088, 0.05442, 0.197, 0.05277, 0.2015, 0.04416, 0.21, 0.04307, 0.1895, 0.04107, 0.1883, 0.04085, 0.1841, 0.03537, 0.1915, 0.03443, 0.1998, 0.04324, 0.1895, 0.04107, 0.1915, 0.03443, 0.2042, 0.03735, 0.2015, 0.04416, 0.1998, 0.04324, 0.2042, 0.03735, 0.2058, 0.03801, 0.21, 0.04307, 0.2015, 0.04416, 0.2058, 0.03801, 0.2112, 0.03771, 0.2188, 0.03688, 0.219, 0.04284, 0.21, 0.04307, 0.2112, 0.03771, 0.2289, 0.03496, 0.2292, 0.04136, 0.219, 0.04284, 0.2188, 0.03688, 0.2349, 0.03162, 0.2393, 0.03817, 0.2292, 0.04136, 0.2289, 0.03496, 0.2408, 0.02749, 0.25, 0.03332, 0.2393, 0.03817, 0.2349, 0.03162, 0.2497, 0.02056, 0.2521, 0.01913, 0.2581, 0.01975, 0.2603, 0.02238, 0.2508, 0.03184, 0.2604, 0.03714, 0.2587, 0.03872, 0.25, 0.03332, 0.2408, 0.02749, 0.2419, 0.02605, 0.2508, 0.03184, 0.25, 0.03332, 0.2604, 0.03714, 0.2508, 0.03184, 0.2497, 0.02056, 0.2603, 0.02238, 0.25, 0.0181, 0.2521, 0.01913, 0.2497, 0.02056, 0.2482, 0.02011, 0.2572, 0.01225, 0.2581, 0.01975, 0.2521, 0.01913, 0.25, 0.0181, 0.2419, 0.02605, 0.2482, 0.02011, 0.2497, 0.02056, 0.2508, 0.03184, 0.4116, 0.06599, 0.4157, 0.07228, 0.4135, 0.07418, 0.4096, 0.0682, 0.4163, 0.08003, 0.4135, 0.07418, 0.4157, 0.07228, 0.4192, 0.07931, 0.4192, 0.07931, 0.4227, 0.08426, 0.421, 0.08537, 0.4163, 0.08003, 0.4163, 0.08003, 0.421, 0.08537, 0.413, 0.09441, 0.408, 0.0831, 0.25, 0.0181, 0.2471, 0.00799, 0.2572, 0.01225, 0.2471, 0.00799, 0.2578, 0.008879, 0.2572, 0.01225, 0.2471, 0.00799, 0.25, 0.0181, 0.2389, 0.01543, 0.2362, 0.007516, 0.2388, 0.01774, 0.2389, 0.01543, 0.25, 0.0181, 0.2482, 0.02011, 0.2362, 0.007516, 0.2389, 0.01543, 0.2247, 0.01667, 0.2216, 0.01157, 0.2256, 0.01845, 0.2247, 0.01667, 0.2389, 0.01543, 0.2388, 0.01774, 0.2247, 0.01667, 0.2256, 0.01845, 0.2149, 0.02133, 0.2145, 0.01838, 0.2121, 0.01661, 0.2216, 0.01157, 0.2247, 0.01667, 0.2145, 0.01838, 0.1969, 0.02856, 0.2121, 0.01661, 0.2145, 0.01838, 0.2149, 0.02133, 0.2149, 0.02133, 0.2163, 0.03181, 0.2042, 0.03735, 0.1969, 0.02856, 0.2171, 0.03279, 0.2188, 0.03688, 0.2112, 0.03771, 0.2058, 0.03801, 0.2058, 0.03801, 0.2042, 0.03735, 0.2163, 0.03181, 0.2171, 0.03279, 0.2289, 0.03496, 0.2188, 0.03688, 0.2171, 0.03279, 0.2278, 0.02967, 0.2278, 0.02838, 0.2278, 0.02967, 0.2171, 0.03279, 0.2163, 0.03181, 0.2349, 0.03162, 0.2289, 0.03496, 0.2278, 0.02967, 0.2345, 0.0283, 0.2408, 0.02749, 0.2349, 0.03162, 0.2345, 0.0283, 0.2278, 0.02838, 0.2345, 0.02695, 0.2345, 0.0283, 0.2278, 0.02967, 0.2419, 0.02605, 0.2408, 0.02749, 0.2345, 0.0283, 0.2345, 0.02695, 0.2419, 0.02605, 0.2345, 0.02695, 0.2388, 0.01774, 0.2482, 0.02011, 0.2388, 0.01774, 0.2345, 0.02695, 0.2278, 0.02838, 0.2256, 0.01845, 0.2256, 0.01845, 0.2278, 0.02838, 0.2163, 0.03181, 0.2149, 0.02133, 0.2042, 0.03735, 0.1915, 0.03443, 0.1969, 0.02856, 0.4229, 0.1082, 0.413, 0.09441, 0.421, 0.08537, 0.4313, 0.1011, 0.4375, 0.1094, 0.4298, 0.1163, 0.4229, 0.1082, 0.4313, 0.1011, 0.4449, 0.1195, 0.4365, 0.1247, 0.4298, 0.1163, 0.4375, 0.1094, 0.4449, 0.1195, 0.4533, 0.1336, 0.4457, 0.1371, 0.4365, 0.1247, 0.4716, 0.1239, 0.4731, 0.1266, 0.467, 0.1294, 0.4654, 0.1262, 0.4519, 0.009296, 0.4394, 0.01019, 0.4416, 0.005089, 0.4518, 0.005359, 0.4291, 0.01794, 0.429, 0.01171, 0.437, 0.00927, 0.4372, 0.01716, 0.4373, 0.03152, 0.4257, 0.03259, 0.4291, 0.01794, 0.4372, 0.01716, 0.4343, 0.04784, 0.4229, 0.04068, 0.4257, 0.03259, 0.4373, 0.03152, 0.4281, 0.05758, 0.4171, 0.05059, 0.4229, 0.04068, 0.4343, 0.04784, 0.4238, 0.06467, 0.4134, 0.05829, 0.4171, 0.05059, 0.4281, 0.05758, 0.4205, 0.06948, 0.4116, 0.06599, 0.4134, 0.05829, 0.4238, 0.06467, 0.4205, 0.06948, 0.4157, 0.07228, 0.4116, 0.06599, 0.4192, 0.07931, 0.4157, 0.07228, 0.4205, 0.06948, 0.4217, 0.07852, 0.4416, 0.005089, 0.4394, 0.01019, 0.437, 0.00927, 0.4401, 0.004138, 0.4372, 0.01716, 0.437, 0.00927, 0.4394, 0.01019, 0.4399, 0.01677, 0.4373, 0.03152, 0.4372, 0.01716, 0.4399, 0.01677, 0.4401, 0.02889, 0.4281, 0.05758, 0.4343, 0.04784, 0.4365, 0.05121, 0.4302, 0.05979, 0.4238, 0.06467, 0.4281, 0.05758, 0.4302, 0.05979, 0.4253, 0.06617, 0.4205, 0.06948, 0.4238, 0.06467, 0.4253, 0.06617, 0.422, 0.06971, 0.3476, 0.9902, 0.3394, 0.9908, 0.3388, 0.9811, 0.3479, 0.9806, 0.4217, 0.07852, 0.4205, 0.06948, 0.422, 0.06971, 0.4233, 0.07735, 0.4227, 0.08426, 0.4192, 0.07931, 0.4217, 0.07852, 0.4255, 0.07971, 0.4233, 0.07735, 0.426, 0.07828, 0.4255, 0.07971, 0.4217, 0.07852, 0.4227, 0.08426, 0.4312, 0.09783, 0.4313, 0.1011, 0.421, 0.08537, 0.4312, 0.09783, 0.4333, 0.0998, 0.4313, 0.1011, 0.4396, 0.1079, 0.4375, 0.1094, 0.4313, 0.1011, 0.4333, 0.0998, 0.4401, 0.02889, 0.447, 0.02991, 0.4471, 0.03142, 0.4373, 0.03152, 0.4447, 0.04672, 0.4451, 0.04858, 0.4365, 0.05121, 0.4343, 0.04784, 0.4343, 0.04784, 0.4373, 0.03152, 0.4471, 0.03142, 0.4447, 0.04672, 0.4469, 0.1179, 0.4449, 0.1195, 0.4375, 0.1094, 0.4396, 0.1079, 0.4449, 0.1195, 0.4469, 0.1179, 0.4546, 0.1323, 0.4533, 0.1336, 0.4396, 0.1079, 0.4333, 0.0998, 0.445, 0.1026, 0.4481, 0.1076, 0.4469, 0.1179, 0.4396, 0.1079, 0.4481, 0.1076, 0.4569, 0.1179, 0.4654, 0.1262, 0.4546, 0.1323, 0.4469, 0.1179, 0.4569, 0.1179, 0.467, 0.1294, 0.4593, 0.1349, 0.4546, 0.1323, 0.4654, 0.1262, 0.4399, 0.01677, 0.4394, 0.01019, 0.4519, 0.009296, 0.4487, 0.01851, 0.4399, 0.01677, 0.4487, 0.01851, 0.447, 0.02991, 0.4401, 0.02889, 0.4487, 0.01851, 0.4577, 0.01821, 0.4578, 0.02874, 0.447, 0.02991, 0.4593, 0.008808, 0.4577, 0.01821, 0.4487, 0.01851, 0.4519, 0.009296, 0.4599, 0.004953, 0.4593, 0.008808, 0.4519, 0.009296, 0.4518, 0.005359, 0.4668, 0.1161, 0.4716, 0.1239, 0.4654, 0.1262, 0.4569, 0.1179, 0.4623, 0.1059, 0.4668, 0.1161, 0.4569, 0.1179, 0.4481, 0.1076, 0.4481, 0.1076, 0.445, 0.1026, 0.4623, 0.1059, 0.4577, 0.03028, 0.4471, 0.03142, 0.447, 0.02991, 0.4578, 0.02874, 0.4447, 0.04672, 0.4471, 0.03142, 0.4577, 0.03028, 0.4593, 0.04433, 0.4597, 0.04587, 0.4451, 0.04858, 0.4447, 0.04672, 0.4593, 0.04433, 0.3275, 0.9957, 0.3183, 0.9999, 0.313, 0.9929, 0.3225, 0.9873, 0.3026, 0.9833, 0.3146, 0.9763, 0.3225, 0.9873, 0.313, 0.9929, 0.3349, 0.9926, 0.3275, 0.9957, 0.3225, 0.9873, 0.3315, 0.9829, 0.3146, 0.9763, 0.3287, 0.9706, 0.3315, 0.9829, 0.3225, 0.9873, 0.3394, 0.9908, 0.3349, 0.9926, 0.3315, 0.9829, 0.3388, 0.9811, 0.3287, 0.9706, 0.3382, 0.9678, 0.3388, 0.9811, 0.3315, 0.9829, 0.3481, 0.9676, 0.3479, 0.9806, 0.3388, 0.9811, 0.3382, 0.9678, 0.4644, 0.02773, 0.4648, 0.02925, 0.4577, 0.03028, 0.4578, 0.02874, 0.4719, 0.04045, 0.4724, 0.04209, 0.4597, 0.04587, 0.4593, 0.04433, 0.4593, 0.04433, 0.4577, 0.03028, 0.4648, 0.02925, 0.4719, 0.04045, 0.4644, 0.02773, 0.4578, 0.02874, 0.4577, 0.01821, 0.464, 0.01934, 0.4694, 0.02453, 0.4704, 0.02544, 0.4648, 0.02925, 0.4644, 0.02773, 0.4785, 0.03965, 0.4724, 0.04209, 0.4719, 0.04045, 0.4787, 0.03855, 0.4719, 0.04045, 0.4648, 0.02925, 0.4704, 0.02544, 0.4787, 0.03855, 0.464, 0.01934, 0.469, 0.01936, 0.4694, 0.02453, 0.4644, 0.02773, 0.4593, 0.008808, 0.461, 0.01152, 0.461, 0.01525, 0.4577, 0.01821, 0.4577, 0.01821, 0.461, 0.01525, 0.465, 0.01426, 0.464, 0.01934, 0.4641, 0.01071, 0.465, 0.01426, 0.461, 0.01525, 0.461, 0.01152, 0.4622, 0.009293, 0.4641, 0.01071, 0.461, 0.01152, 0.4593, 0.008808, 0.4641, 0.01071, 0.4622, 0.009293, 0.4643, 0.00597, 0.4674, 0.008937, 0.464, 0.01934, 0.465, 0.01426, 0.4689, 0.01374, 0.469, 0.01936, 0.4622, 0.009293, 0.4593, 0.008808, 0.4599, 0.004953, 0.4643, 0.00597, 0.465, 0.01426, 0.4641, 0.01071, 0.4674, 0.008937, 0.4689, 0.01374, 0.4551, 0.1444, 0.4496, 0.141, 0.4533, 0.1336, 0.4585, 0.1364, 0.4546, 0.1323, 0.4593, 0.1349, 0.4585, 0.1364, 0.4533, 0.1336, 0.4291, 0.005617, 0.4324, 8.693e-05, 0.4401, 0.004138, 0.437, 0.00927, 0.4738, 0.1223, 0.4759, 0.1242, 0.4731, 0.1266, 0.4716, 0.1239, 0.4738, 0.1223, 0.4748, 0.12, 0.4775, 0.1208, 0.4759, 0.1242, 0.4748, 0.12, 0.4742, 0.1169, 0.477, 0.1161, 0.4775, 0.1208, 0.4715, 0.1129, 0.4747, 0.1116, 0.477, 0.1161, 0.4742, 0.1169, 0.4668, 0.1161, 0.4709, 0.1175, 0.4721, 0.1205, 0.4716, 0.1239, 0.4748, 0.12, 0.4738, 0.1223, 0.4716, 0.1239, 0.4721, 0.1205, 0.4742, 0.1169, 0.4748, 0.12, 0.4721, 0.1205, 0.4709, 0.1175, 0.4742, 0.1169, 0.4709, 0.1175, 0.4668, 0.1161, 0.4715, 0.1129, 0.4623, 0.1059, 0.4678, 0.1058, 0.4715, 0.1129, 0.4668, 0.1161, 0.4735, 0.1075, 0.4747, 0.1116, 0.4715, 0.1129, 0.4678, 0.1058, 0.4453, 0.1011, 0.445, 0.1026, 0.4333, 0.0998, 0.4312, 0.09783, 0.4623, 0.1059, 0.445, 0.1026, 0.4453, 0.1011, 0.4602, 0.1039, 0.4678, 0.1058, 0.4623, 0.1059, 0.4602, 0.1039, 0.4685, 0.1046, 0.4741, 0.1066, 0.4735, 0.1075, 0.4678, 0.1058, 0.4685, 0.1046, 0.4787, 0.09279, 0.4741, 0.1066, 0.4685, 0.1046, 0.4722, 0.09277, 0.4615, 0.08976, 0.4722, 0.09277, 0.4685, 0.1046, 0.4602, 0.1039, 0.445, 0.08883, 0.4615, 0.08976, 0.4602, 0.1039, 0.4453, 0.1011, 0.4356, 0.08428, 0.445, 0.08883, 0.4453, 0.1011, 0.4312, 0.09783, 0.4255, 0.07971, 0.4356, 0.08428, 0.4312, 0.09783, 0.4227, 0.08426, 0.4782, 0.09187, 0.4787, 0.09279, 0.4722, 0.09277, 0.472, 0.09105, 0.4615, 0.08976, 0.4616, 0.08772, 0.472, 0.09105, 0.4722, 0.09277, 0.445, 0.08883, 0.4453, 0.08664, 0.4616, 0.08772, 0.4615, 0.08976, 0.4356, 0.08428, 0.4366, 0.08239, 0.4453, 0.08664, 0.445, 0.08883, 0.426, 0.07828, 0.4366, 0.08239, 0.4356, 0.08428, 0.4255, 0.07971, 0.327, 0.9626, 0.3384, 0.9545, 0.3382, 0.9678, 0.3287, 0.9706, 0.3146, 0.9763, 0.3132, 0.9665, 0.327, 0.9626, 0.3287, 0.9706, 0.3136, 0.9582, 0.3384, 0.9545, 0.327, 0.9626, 0.3132, 0.9665, 0.3006, 0.9693, 0.2926, 0.9614, 0.3136, 0.9582, 0.3132, 0.9665, 0.3026, 0.9833, 0.3006, 0.9693, 0.3132, 0.9665, 0.3146, 0.9763, 0.3026, 0.9833, 0.2916, 0.9763, 0.2926, 0.9614, 0.3006, 0.9693, 0.3482, 0.9542, 0.3481, 0.9676, 0.3382, 0.9678, 0.3384, 0.9545, 0.3944, 0.9622, 0.3855, 0.9691, 0.3737, 0.9671, 0.3734, 0.9589, 0.3853, 0.98, 0.3855, 0.9691, 0.3944, 0.9622, 0.3952, 0.9773, 0.3721, 0.9768, 0.3737, 0.9671, 0.3855, 0.9691, 0.3853, 0.98, 0.3853, 0.98, 0.3713, 0.9868, 0.3614, 0.9865, 0.3721, 0.9768, 0.3501, 0.9894, 0.3526, 0.9793, 0.3721, 0.9768, 0.3614, 0.9865, 0.3501, 0.9894, 0.3476, 0.9902, 0.3479, 0.9806, 0.3526, 0.9793, 0.3564, 0.9671, 0.3737, 0.9671, 0.3721, 0.9768, 0.3526, 0.9793, 0.3482, 0.9542, 0.3734, 0.9589, 0.3737, 0.9671, 0.3564, 0.9671, 0.3481, 0.9676, 0.3564, 0.9671, 0.3526, 0.9793, 0.3479, 0.9806, 0.3482, 0.9542, 0.3564, 0.9671, 0.3481, 0.9676, 0.4014, 0.9769, 0.3952, 0.9773, 0.3944, 0.9622, 0.4045, 0.9576, 0.2854, 0.9759, 0.2826, 0.9566, 0.2926, 0.9614, 0.2916, 0.9763, 0.3944, 0.9622, 0.3734, 0.9589, 0.3713, 0.934, 0.3922, 0.9342, 0.3384, 0.9545, 0.3136, 0.9582, 0.3153, 0.9339, 0.3389, 0.9341, 0.3482, 0.9542, 0.3384, 0.9545, 0.3389, 0.9341, 0.3483, 0.9342, 0.4045, 0.9576, 0.3944, 0.9622, 0.3922, 0.9342, 0.4075, 0.9322, 0.3734, 0.9589, 0.3482, 0.9542, 0.3483, 0.9342, 0.3713, 0.934, 0.3136, 0.9582, 0.2926, 0.9614, 0.2954, 0.934, 0.3153, 0.9339, 0.2926, 0.9614, 0.2826, 0.9566, 0.2801, 0.9312, 0.2954, 0.934, 0.3483, 0.9342, 0.3389, 0.9341, 0.3397, 0.8974, 0.3483, 0.8975, 0.4064, 0.9039, 0.4075, 0.9322, 0.3922, 0.9342, 0.3903, 0.902, 0.3704, 0.9133, 0.3903, 0.902, 0.3922, 0.9342, 0.3713, 0.934, 0.3713, 0.934, 0.3483, 0.9342, 0.3483, 0.8975, 0.3704, 0.9133, 0.3903, 0.902, 0.3704, 0.9133, 0.3483, 0.8975, 0.3172, 0.9128, 0.3397, 0.8974, 0.3389, 0.9341, 0.3153, 0.9339, 0.2954, 0.934, 0.2973, 0.9017, 0.3172, 0.9128, 0.3153, 0.9339, 0.2973, 0.9017, 0.3397, 0.8974, 0.3172, 0.9128, 0.2954, 0.934, 0.2801, 0.9312, 0.2816, 0.903, 0.2973, 0.9017, 0.3483, 0.8975, 0.3397, 0.8974, 0.3398, 0.8623, 0.3486, 0.8623, 0.3881, 0.8645, 0.3903, 0.902, 0.3483, 0.8975, 0.3486, 0.8623, 0.3881, 0.8645, 0.4024, 0.8643, 0.4064, 0.9039, 0.3903, 0.902, 0.3009, 0.864, 0.2973, 0.9017, 0.2816, 0.903, 0.2862, 0.8634, 0.3397, 0.8974, 0.2973, 0.9017, 0.3009, 0.864, 0.3398, 0.8623, 0.3009, 0.864, 0.2862, 0.8634, 0.2885, 0.8386, 0.3025, 0.8393, 0.3881, 0.8645, 0.3486, 0.8623, 0.3485, 0.8392, 0.3869, 0.8398, 0.3398, 0.8623, 0.3009, 0.864, 0.3025, 0.8393, 0.3406, 0.8391, 0.4024, 0.8643, 0.3881, 0.8645, 0.3869, 0.8398, 0.4005, 0.8394, 0.3486, 0.8623, 0.3398, 0.8623, 0.3406, 0.8391, 0.3485, 0.8392, 0.3025, 0.8393, 0.2885, 0.8386, 0.2904, 0.8102, 0.3045, 0.8112, 0.3869, 0.8398, 0.3485, 0.8392, 0.3482, 0.8121, 0.3852, 0.8117, 0.3406, 0.8391, 0.3025, 0.8393, 0.3045, 0.8112, 0.3411, 0.8119, 0.4005, 0.8394, 0.3869, 0.8398, 0.3852, 0.8117, 0.399, 0.811, 0.3485, 0.8392, 0.3406, 0.8391, 0.3411, 0.8119, 0.3482, 0.8121, 0.3055, 0.7851, 0.2919, 0.7844, 0.2926, 0.7601, 0.3071, 0.7599, 0.3845, 0.7858, 0.3485, 0.7867, 0.3489, 0.7603, 0.3832, 0.7605, 0.3412, 0.7866, 0.3055, 0.7851, 0.3071, 0.7599, 0.3412, 0.7601, 0.3979, 0.7852, 0.3845, 0.7858, 0.3832, 0.7605, 0.3974, 0.7609, 0.3485, 0.7867, 0.3412, 0.7866, 0.3412, 0.7601, 0.3489, 0.7603, 0.3082, 0.7391, 0.2928, 0.7403, 0.2931, 0.7143, 0.3096, 0.7124, 0.3823, 0.7397, 0.3489, 0.7376, 0.3491, 0.7104, 0.3812, 0.713, 0.3414, 0.7374, 0.3082, 0.7391, 0.3096, 0.7124, 0.3417, 0.7103, 0.3976, 0.741, 0.3823, 0.7397, 0.3812, 0.713, 0.3976, 0.715, 0.3489, 0.7376, 0.3414, 0.7374, 0.3417, 0.7103, 0.3491, 0.7104, 0.3096, 0.7124, 0.2931, 0.7143, 0.293, 0.6852, 0.3095, 0.6838, 0.3812, 0.713, 0.3491, 0.7104, 0.3496, 0.6838, 0.3816, 0.6844, 0.3417, 0.7103, 0.3096, 0.7124, 0.3095, 0.6838, 0.3418, 0.6836, 0.3976, 0.715, 0.3812, 0.713, 0.3816, 0.6844, 0.398, 0.686, 0.3491, 0.7104, 0.3417, 0.7103, 0.3418, 0.6836, 0.3496, 0.6838, 0.3418, 0.6836, 0.3095, 0.6838, 0.3089, 0.6528, 0.3418, 0.6529, 0.398, 0.686, 0.3816, 0.6844, 0.3817, 0.6534, 0.399, 0.6549, 0.3496, 0.6838, 0.3418, 0.6836, 0.3418, 0.6529, 0.35, 0.653, 0.3095, 0.6838, 0.293, 0.6852, 0.2925, 0.6541, 0.3089, 0.6528, 0.3816, 0.6844, 0.3496, 0.6838, 0.35, 0.653, 0.3817, 0.6534, 0.3078, 0.6279, 0.2917, 0.6295, 0.2918, 0.6047, 0.3077, 0.6026, 0.3831, 0.6284, 0.3503, 0.6275, 0.3504, 0.602, 0.3835, 0.6032, 0.3418, 0.6274, 0.3078, 0.6279, 0.3077, 0.6026, 0.342, 0.6018, 0.4001, 0.6302, 0.3831, 0.6284, 0.3835, 0.6032, 0.4004, 0.6054, 0.3503, 0.6275, 0.3418, 0.6274, 0.342, 0.6018, 0.3504, 0.602, 0.3421, 0.5783, 0.3072, 0.5796, 0.3071, 0.5557, 0.3422, 0.5538, 0.4013, 0.5824, 0.3844, 0.5801, 0.3849, 0.5563, 0.4019, 0.5586, 0.3506, 0.5785, 0.3421, 0.5783, 0.3422, 0.5538, 0.3508, 0.554, 0.3072, 0.5796, 0.2911, 0.5817, 0.2907, 0.558, 0.3071, 0.5557, 0.3844, 0.5801, 0.3506, 0.5785, 0.3508, 0.554, 0.3849, 0.5563, 0.3422, 0.5287, 0.3069, 0.5301, 0.3076, 0.5044, 0.3424, 0.5029, 0.4032, 0.5323, 0.3858, 0.5306, 0.3858, 0.5049, 0.4034, 0.506, 0.3511, 0.5288, 0.3422, 0.5287, 0.3424, 0.5029, 0.3512, 0.5029, 0.3069, 0.5301, 0.2898, 0.5317, 0.2898, 0.5054, 0.3076, 0.5044, 0.3858, 0.5306, 0.3511, 0.5288, 0.3512, 0.5029, 0.3858, 0.5049, 0.3069, 0.4725, 0.2884, 0.4734, 0.2883, 0.441, 0.3074, 0.4402, 0.387, 0.473, 0.3516, 0.4714, 0.3518, 0.4389, 0.3869, 0.4407, 0.3425, 0.4714, 0.3069, 0.4725, 0.3074, 0.4402, 0.3425, 0.4389, 0.4052, 0.4741, 0.387, 0.473, 0.3869, 0.4407, 0.4058, 0.4418, 0.3516, 0.4714, 0.3425, 0.4714, 0.3425, 0.4389, 0.3518, 0.4389, 0.3425, 0.4072, 0.3071, 0.4078, 0.3081, 0.3755, 0.3428, 0.375, 0.4071, 0.409, 0.3876, 0.4084, 0.3872, 0.3761, 0.4071, 0.3762, 0.3522, 0.4072, 0.3425, 0.4072, 0.3428, 0.375, 0.3524, 0.3752, 0.3071, 0.4078, 0.2875, 0.4081, 0.2879, 0.3753, 0.3081, 0.3755, 0.3876, 0.4084, 0.3522, 0.4072, 0.3524, 0.3752, 0.3872, 0.3761, 0.3523, 0.3352, 0.3434, 0.3351, 0.3441, 0.2963, 0.3521, 0.2964, 0.3077, 0.3361, 0.2881, 0.3363, 0.2907, 0.2973, 0.31, 0.2973, 0.3881, 0.3368, 0.3523, 0.3352, 0.3521, 0.2964, 0.3864, 0.298, 0.3434, 0.3351, 0.3077, 0.3361, 0.31, 0.2973, 0.3441, 0.2963, 0.4075, 0.3373, 0.3881, 0.3368, 0.3864, 0.298, 0.4055, 0.2983, 0.3864, 0.298, 0.3521, 0.2964, 0.3518, 0.2464, 0.385, 0.245, 0.3441, 0.2963, 0.31, 0.2973, 0.3115, 0.2443, 0.3452, 0.2463, 0.4055, 0.2983, 0.3864, 0.298, 0.385, 0.245, 0.402, 0.2446, 0.3521, 0.2964, 0.3441, 0.2963, 0.3452, 0.2463, 0.3518, 0.2464, 0.31, 0.2973, 0.2907, 0.2973, 0.2951, 0.2437, 0.3115, 0.2443, 0.402, 0.2446, 0.385, 0.245, 0.3771, 0.1879, 0.3948, 0.1877, 0.3518, 0.2464, 0.3452, 0.2463, 0.3463, 0.189, 0.3517, 0.189, 0.3115, 0.2443, 0.2951, 0.2437, 0.3032, 0.187, 0.3211, 0.1874, 0.385, 0.245, 0.3518, 0.2464, 0.3517, 0.189, 0.3771, 0.1879, 0.3452, 0.2463, 0.3115, 0.2443, 0.3211, 0.1874, 0.3463, 0.189, 0.3211, 0.1874, 0.3032, 0.187, 0.3138, 0.1155, 0.328, 0.1148, 0.3771, 0.1879, 0.3517, 0.189, 0.3521, 0.1142, 0.3713, 0.1152, 0.3463, 0.189, 0.3211, 0.1874, 0.328, 0.1148, 0.347, 0.1142, 0.3948, 0.1877, 0.3771, 0.1879, 0.3713, 0.1152, 0.3852, 0.116, 0.3517, 0.189, 0.3463, 0.189, 0.347, 0.1142, 0.3521, 0.1142, 0.347, 0.1142, 0.328, 0.1148, 0.338, 0.03614, 0.3476, 0.03841, 0.3852, 0.116, 0.3713, 0.1152, 0.3623, 0.03634, 0.3684, 0.03513, 0.3521, 0.1142, 0.347, 0.1142, 0.3476, 0.03841, 0.3526, 0.03845, 0.328, 0.1148, 0.3138, 0.1155, 0.3318, 0.03486, 0.338, 0.03614, 0.3713, 0.1152, 0.3521, 0.1142, 0.3526, 0.03845, 0.3623, 0.03634, 0.338, 0.03614, 0.3318, 0.03486, 0.3386, 0.006728, 0.3433, 0.007089, 0.3623, 0.03634, 0.3526, 0.03845, 0.353, 0.007801, 0.3572, 0.007662, 0.3476, 0.03841, 0.338, 0.03614, 0.3433, 0.007089, 0.3476, 0.007755, 0.3684, 0.03513, 0.3623, 0.03634, 0.3572, 0.007662, 0.362, 0.006898, 0.3526, 0.03845, 0.3476, 0.03841, 0.3476, 0.007755, 0.353, 0.007801, 0.2611, 0.01119, 0.2616, 0.008777, 0.2718, 0.003579, 0.2748, 0.006066, 0.2752, 0.01528, 0.4163, 0.08003, 0.408, 0.0831, 0.4077, 0.07793, 0.4135, 0.07418, 0.2578, 0.008879, 0.2616, 0.008777, 0.2611, 0.01119, 0.2572, 0.01225, 0.4359, 0.1684, 0.4365, 0.1699, 0.4323, 0.1711, 0.4329, 0.1669, 0.4343, 0.1676, 0.4323, 0.1711, 0.4302, 0.1673, 0.4315, 0.1671, 0.4323, 0.1711, 0.4282, 0.1698, 0.4292, 0.1686, 0.4323, 0.1711, 0.4282, 0.1726, 0.4282, 0.1712, 0.4323, 0.1711, 0.4302, 0.175, 0.4292, 0.1738, 0.4323, 0.1711, 0.4335, 0.1753, 0.4318, 0.1751, 0.4323, 0.1711, 0.436, 0.1737, 0.4347, 0.1745, 0.4323, 0.1711, 0.35, 0.653, 0.3418, 0.6529, 0.3418, 0.6274, 0.3503, 0.6275, 0.399, 0.6549, 0.3817, 0.6534, 0.3831, 0.6284, 0.4001, 0.6302, 0.3418, 0.6529, 0.3089, 0.6528, 0.3078, 0.6279, 0.3418, 0.6274, 0.3817, 0.6534, 0.35, 0.653, 0.3503, 0.6275, 0.3831, 0.6284, 0.3089, 0.6528, 0.2925, 0.6541, 0.2917, 0.6295, 0.3078, 0.6279, 0.3489, 0.7603, 0.3412, 0.7601, 0.3414, 0.7374, 0.3489, 0.7376, 0.3974, 0.7609, 0.3832, 0.7605, 0.3823, 0.7397, 0.3976, 0.741, 0.3412, 0.7601, 0.3071, 0.7599, 0.3082, 0.7391, 0.3414, 0.7374, 0.3832, 0.7605, 0.3489, 0.7603, 0.3489, 0.7376, 0.3823, 0.7397, 0.3071, 0.7599, 0.2926, 0.7601, 0.2928, 0.7403, 0.3082, 0.7391, 0.3482, 0.8121, 0.3411, 0.8119, 0.3412, 0.7866, 0.3485, 0.7867, 0.399, 0.811, 0.3852, 0.8117, 0.3845, 0.7858, 0.3979, 0.7852, 0.3411, 0.8119, 0.3045, 0.8112, 0.3055, 0.7851, 0.3412, 0.7866, 0.3852, 0.8117, 0.3482, 0.8121, 0.3485, 0.7867, 0.3845, 0.7858, 0.3045, 0.8112, 0.2904, 0.8102, 0.2919, 0.7844, 0.3055, 0.7851, 0.3512, 0.5029, 0.3424, 0.5029, 0.3425, 0.4714, 0.3516, 0.4714, 0.4034, 0.506, 0.3858, 0.5049, 0.387, 0.473, 0.4052, 0.4741, 0.3424, 0.5029, 0.3076, 0.5044, 0.3069, 0.4725, 0.3425, 0.4714, 0.3858, 0.5049, 0.3512, 0.5029, 0.3516, 0.4714, 0.387, 0.473, 0.3076, 0.5044, 0.2898, 0.5054, 0.2884, 0.4734, 0.3069, 0.4725, 0.3869, 0.4407, 0.3518, 0.4389, 0.3522, 0.4072, 0.3876, 0.4084, 0.3074, 0.4402, 0.2883, 0.441, 0.2875, 0.4081, 0.3071, 0.4078, 0.3518, 0.4389, 0.3425, 0.4389, 0.3425, 0.4072, 0.3522, 0.4072, 0.4058, 0.4418, 0.3869, 0.4407, 0.3876, 0.4084, 0.4071, 0.409, 0.3425, 0.4389, 0.3074, 0.4402, 0.3071, 0.4078, 0.3425, 0.4072, 0.4071, 0.3762, 0.3872, 0.3761, 0.3881, 0.3368, 0.4075, 0.3373, 0.3428, 0.375, 0.3081, 0.3755, 0.3077, 0.3361, 0.3434, 0.3351, 0.3872, 0.3761, 0.3524, 0.3752, 0.3523, 0.3352, 0.3881, 0.3368, 0.3081, 0.3755, 0.2879, 0.3753, 0.2881, 0.3363, 0.3077, 0.3361, 0.3524, 0.3752, 0.3428, 0.375, 0.3434, 0.3351, 0.3523, 0.3352, 0.3849, 0.5563, 0.3508, 0.554, 0.3511, 0.5288, 0.3858, 0.5306, 0.3071, 0.5557, 0.2907, 0.558, 0.2898, 0.5317, 0.3069, 0.5301, 0.3508, 0.554, 0.3422, 0.5538, 0.3422, 0.5287, 0.3511, 0.5288, 0.4019, 0.5586, 0.3849, 0.5563, 0.3858, 0.5306, 0.4032, 0.5323, 0.3422, 0.5538, 0.3071, 0.5557, 0.3069, 0.5301, 0.3422, 0.5287, 0.3835, 0.6032, 0.3504, 0.602, 0.3506, 0.5785, 0.3844, 0.5801, 0.3077, 0.6026, 0.2918, 0.6047, 0.2911, 0.5817, 0.3072, 0.5796, 0.3504, 0.602, 0.342, 0.6018, 0.3421, 0.5783, 0.3506, 0.5785, 0.4004, 0.6054, 0.3835, 0.6032, 0.3844, 0.5801, 0.4013, 0.5824, 0.342, 0.6018, 0.3077, 0.6026, 0.3072, 0.5796, 0.3421, 0.5783, 0.3476, 0.007755, 0.3471, 0.003426, 0.3537, 0.003601, 0.353, 0.007801, 0.3504, 8.693e-05, 0.3537, 0.003601, 0.3471, 0.003426, 0.07045, 0.3921, 0.07411, 0.4066, 0.0633, 0.415, 0.05518, 0.3986])
me_cylinder_005.materials.append(mat_metal)
me_cylinder_005.materials.append(mat_wood)
me_cylinder_005.update()

# ---- objects
ob_sickle_low = bpy.data.objects.new('Sickle_low', me_cylinder_005)
ob_camera = bpy.data.objects.new('Camera', cam_camera)

# ---- transforms, parenting, visibility, modifiers, constraints
ob_sickle_low.location = (0.0, 0.0, 0.0)
ob_camera.location = (-7.746, -8.541, 4.826)
ob_camera.rotation_euler = (1.145, 1.479e-07, -0.7749)

# ---- collection membership
scene.collection.objects.link(ob_sickle_low)
scene.collection.objects.link(ob_camera)

# ---- scene / render settings (as saved in the file)
scene.camera = ob_camera
scene.frame_start = 1; scene.frame_end = 250; scene.frame_set(4)
scene.render.engine = 'BLENDER_EEVEE_NEXT'
scene.cycles.sampling_pattern = 'TABULATED_SOBOL'
scene.cycles.use_light_tree = False
scene.view_settings.view_transform = 'Filmic'
scene.unit_settings.scale_length = 0.1
bpy.context.view_layer.update()

# ---- added for rendering (the .blend has no usable light): sun
light_auto_sun = bpy.data.lights.new('AutoSun', 'SUN')
light_auto_sun.energy = 3.0
light_auto_sun.angle = 0.0523599
ob_auto_sun = bpy.data.objects.new('AutoSun', light_auto_sun)
scene.collection.objects.link(ob_auto_sun)
ob_auto_sun.rotation_euler = (0.872665, 0.174533, 0.523599)
bpy.context.view_layer.update()

